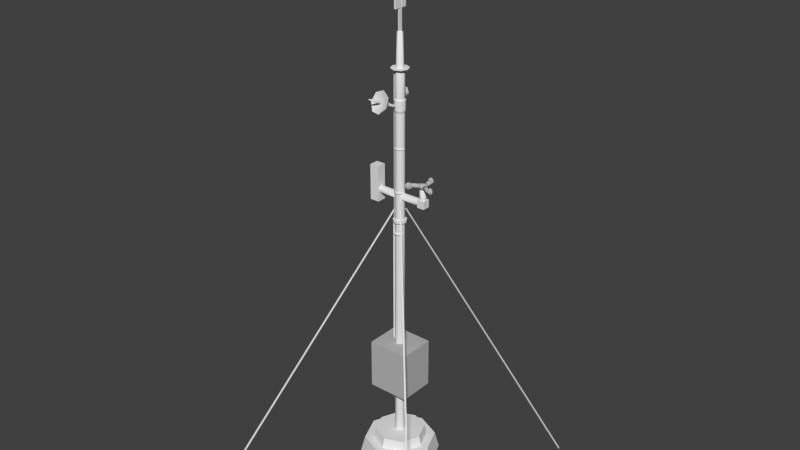 # Source: weather_station.blend  (saved by Blender 2.75.0; exported with 4.5.12 LTS)
import bpy
from mathutils import Matrix  # noqa: F401  (used for matrix-valued properties, if any)

bpy.ops.wm.read_factory_settings(use_empty=True)
scene = bpy.context.scene
scene.name = 'Scene'

# ---- collections
col_collection_1 = bpy.data.collections.new('Collection 1'); scene.collection.children.link(col_collection_1)

# ---- materials (node trees are filled in below, after node groups)
mat_metal_pipe_1 = bpy.data.materials.new('metal_pipe_1')
mat_metal_pipe_1.alpha_threshold = 0.0
mat_metal_pipe_1.use_transparent_shadow = False
mat_metal_pipe_1.diffuse_color = (0.4869, 0.4869, 0.4869, 1.0)
mat_metal_pipe_1.specular_color = (0.3588, 0.3588, 0.3588)
mat_metal_pipe_1.roughness = 0.5
mat_metal_pipe_1.specular_intensity = 0.2133
mat_brickwall = bpy.data.materials.new('brickwall')
mat_brickwall.alpha_threshold = 0.0
mat_brickwall.use_transparent_shadow = False
mat_brickwall.diffuse_color = (0.1523, 0.1523, 0.1523, 1.0)
mat_brickwall.specular_color = (0.3588, 0.3588, 0.3588)
mat_brickwall.roughness = 0.5
mat_brickwall.specular_intensity = 0.2133
mat_metal_plates = bpy.data.materials.new('metal_plates')
mat_metal_plates.alpha_threshold = 0.0
mat_metal_plates.use_transparent_shadow = False
mat_metal_plates.diffuse_color = (0.4869, 0.4869, 0.4869, 1.0)
mat_metal_plates.specular_color = (0.3588, 0.3588, 0.3588)
mat_metal_plates.roughness = 0.5
mat_metal_plates.specular_intensity = 0.2133
mat_concrete = bpy.data.materials.new('concrete')
mat_concrete.alpha_threshold = 0.0
mat_concrete.use_transparent_shadow = False
mat_concrete.diffuse_color = (0.7874, 0.7874, 0.7874, 1.0)
mat_concrete.specular_color = (0.814, 0.814, 0.814)
mat_concrete.roughness = 0.5
mat_concrete.specular_intensity = 0.2133
mat_metal_orange = bpy.data.materials.new('metal_orange')
mat_metal_orange.alpha_threshold = 0.0
mat_metal_orange.use_transparent_shadow = False
mat_metal_orange.diffuse_color = (0.4869, 0.4869, 0.4869, 1.0)
mat_metal_orange.specular_color = (0.3588, 0.3588, 0.3588)
mat_metal_orange.roughness = 0.5
mat_metal_orange.specular_intensity = 0.2133
mat_dirty_metal = bpy.data.materials.new('dirty_metal')
mat_dirty_metal.alpha_threshold = 0.0
mat_dirty_metal.use_transparent_shadow = False
mat_dirty_metal.diffuse_color = (0.4869, 0.4869, 0.4869, 1.0)
mat_dirty_metal.specular_color = (0.3588, 0.3588, 0.3588)
mat_dirty_metal.roughness = 0.5
mat_dirty_metal.specular_intensity = 0.2133
mat_metal2 = bpy.data.materials.new('metal2')
mat_metal2.alpha_threshold = 0.0
mat_metal2.use_transparent_shadow = False
mat_metal2.diffuse_color = (0.4869, 0.4869, 0.4869, 1.0)
mat_metal2.specular_color = (0.3588, 0.3588, 0.3588)
mat_metal2.roughness = 0.5
mat_metal2.specular_intensity = 0.2133
mat_scratchy_metal = bpy.data.materials.new('scratchy_metal')
mat_scratchy_metal.alpha_threshold = 0.0
mat_scratchy_metal.use_transparent_shadow = False
mat_scratchy_metal.diffuse_color = (0.4869, 0.4869, 0.4869, 1.0)
mat_scratchy_metal.specular_color = (0.448, 0.448, 0.448)
mat_scratchy_metal.roughness = 0.5
mat_scratchy_metal.specular_intensity = 0.2133
mat_container_1 = bpy.data.materials.new('container_1')
mat_container_1.alpha_threshold = 0.0
mat_container_1.use_transparent_shadow = False
mat_container_1.roughness = 0.5
mat_brushed_metal_1 = bpy.data.materials.new('brushed_metal_1')
mat_brushed_metal_1.alpha_threshold = 0.0
mat_brushed_metal_1.use_transparent_shadow = False
mat_brushed_metal_1.diffuse_color = (0.4869, 0.4869, 0.4869, 1.0)
mat_brushed_metal_1.specular_color = (0.3588, 0.3588, 0.3588)
mat_brushed_metal_1.roughness = 0.5
mat_brushed_metal_1.specular_intensity = 0.2133
mat_brushed_metal_2 = bpy.data.materials.new('brushed_metal_2')
mat_brushed_metal_2.alpha_threshold = 0.0
mat_brushed_metal_2.use_transparent_shadow = False
mat_brushed_metal_2.diffuse_color = (0.4869, 0.4869, 0.4869, 1.0)
mat_brushed_metal_2.specular_color = (0.5555, 0.814, 0.7215)
mat_brushed_metal_2.roughness = 0.5
mat_brushed_metal_2.specular_intensity = 0.5096
mat_thing_2 = bpy.data.materials.new('thing_2')
mat_thing_2.alpha_threshold = 0.0
mat_thing_2.use_transparent_shadow = False
mat_thing_2.diffuse_color = (0.855, 0.855, 0.855, 1.0)
mat_thing_2.roughness = 0.5
mat_thing_2.specular_intensity = 0.766

# ---- material node trees

# ---- world
world_world = bpy.data.worlds.new('World'); scene.world = world_world
world_world.color = (0.05088, 0.05088, 0.05088)
world_world.use_sun_shadow = False
world_world.sun_shadow_jitter_overblur = 0.0
world_world.cycles.sampling_method = 'MANUAL'
world_world.cycles.sample_map_resolution = 256

# ---- meshes
me_cylinder_003 = bpy.data.meshes.new('Cylinder.003')
me_cylinder_003.from_pydata([(0.8401, -0.7443, -1.472), (0.8401, -0.7443, 1.472), (-0.8401, -0.7443, -1.472), (-0.8401, -0.7443, 1.472), (0.8401, 0.7443, -1.472), (0.8401, 0.7443, 1.472), (-0.8401, 0.7443, -1.472), (-0.8401, 0.7443, 1.472)], [], [(1, 3, 2, 0), (3, 7, 6, 2), (7, 5, 4, 6), (5, 1, 0, 4), (0, 2, 6, 4), (5, 7, 3, 1)])
_uv = me_cylinder_003.uv_layers.new(name='UVMap')
_uv.uv.foreach_set('vector', [0.1992, 0.7408, 0.06515, 0.7408, 0.06515, 0.5058, 0.1992, 0.5058, 0.4649, 0.9979, 0.2871, 0.9979, 0.2871, 0.7557, 0.4649, 0.7557, 0.06515, 0.7408, 0.1992, 0.7408, 0.1992, 0.5058, 0.06515, 0.5058, 0.4649, 0.9979, 0.2871, 0.9979, 0.2871, 0.7557, 0.4649, 0.7557, 0.2333, 0.5317, 0.03248, 0.5317, 0.03248, 0.7097, 0.2333, 0.7097, 0.2199, 0.7, 0.04788, 0.7, 0.04788, 0.5475, 0.2199, 0.5475])
me_cylinder_003.materials.append(mat_metal_pipe_1)
me_cylinder_003.materials.append(mat_brickwall)
me_cylinder_003.materials.append(mat_metal_plates)
me_cylinder_003.materials.append(mat_concrete)
me_cylinder_003.materials.append(mat_metal_orange)
me_cylinder_003.materials.append(mat_dirty_metal)
me_cylinder_003.materials.append(mat_metal2)
me_cylinder_003.materials.append(mat_scratchy_metal)
me_cylinder_003.materials.append(mat_container_1)
me_cylinder_003.materials.append(mat_brushed_metal_1)
me_cylinder_003.materials.append(mat_brushed_metal_2)
me_cylinder_003.materials.append(mat_thing_2)
me_cylinder_003.use_remesh_preserve_volume = False
me_cylinder_003.use_remesh_preserve_attributes = False
me_cylinder_003.use_mirror_vertex_groups = False
me_cylinder_003.update()
me_cylinder_002 = bpy.data.meshes.new('Cylinder.002')
me_cylinder_002.from_pydata([(-0.01239, 0.02826, 0.01238), (-0.01239, 0.09455, 0.01238), (-0.01619, 0.02826, 0.006698), (-0.01619, 0.09455, 0.006698), (-0.01752, 0.02826, -6.482e-06), (-0.01752, 0.09455, -6.482e-06), (-0.01619, 0.02826, -0.006711), (-0.01619, 0.09455, -0.006711), (-0.01239, 0.02826, -0.0124), (-0.01239, 0.09455, -0.0124), (-0.006705, 0.02826, -0.01619), (-0.006705, 0.09455, -0.01619), (3.523e-08, 0.02826, -0.01753), (3.523e-08, 0.09455, -0.01753), (0.006705, 0.02826, -0.01619), (0.006705, 0.09455, -0.01619), (0.01239, 0.02826, -0.0124), (0.01239, 0.09455, -0.0124), (0.01619, 0.02826, -0.006711), (0.01619, 0.09455, -0.006711), (0.01752, 0.02826, -6.482e-06), (0.01752, 0.09455, -6.482e-06), (0.01619, 0.02826, 0.006698), (0.01619, 0.09455, 0.006698), (0.01239, 0.02826, 0.01238), (0.01239, 0.09455, 0.01238), (0.006705, 0.02826, 0.01618), (0.006705, 0.09455, 0.01618), (3.523e-08, 0.02826, 0.01751), (3.523e-08, 0.09455, 0.01751), (-0.006705, 0.09455, 0.01618), (-0.006705, 0.02826, 0.01618), (-0.009888, 0.1398, -6.2e-06), (-0.009888, 0.1377, -0.0105), (-0.009888, 0.1317, -0.0194), (-0.009888, 0.1228, -0.02535), (-0.009888, 0.1123, -0.02743), (-0.009888, 0.1018, -0.02535), (0.01754, 0.1123, -6.2e-06), (-0.009888, 0.09295, -0.0194), (-0.009888, 0.087, -0.0105), (-0.009888, 0.08491, -6.2e-06), (-0.009888, 0.087, 0.01049), (-0.009888, 0.09295, 0.01939), (-0.009888, 0.1018, 0.02533), (-0.009888, 0.1123, 0.02742), (-0.009888, 0.1228, 0.02533), (-0.009888, 0.1317, 0.01939), (-0.009888, 0.1377, 0.01049), (-0.02463, 0.1398, -6.2e-06), (-0.02463, 0.1377, -0.0105), (-0.02463, 0.1317, -0.0194), (-0.02463, 0.1228, -0.02535), (-0.02463, 0.1123, -0.02743), (-0.02463, 0.1018, -0.02535), (-0.02463, 0.09295, -0.0194), (-0.02463, 0.087, -0.0105), (-0.02463, 0.08491, -6.2e-06), (-0.02463, 0.087, 0.01049), (-0.02463, 0.09295, 0.01939), (-0.02463, 0.1018, 0.02533), (-0.02463, 0.1123, 0.02742), (-0.02463, 0.1228, 0.02533), (-0.02463, 0.1317, 0.01939), (-0.02463, 0.1377, 0.01049), (0.01754, 0.1123, -6.2e-06), (0.01754, 0.1123, -6.2e-06), (0.01754, 0.1123, -6.2e-06), (0.01754, 0.1123, -6.2e-06), (0.01754, 0.1123, -6.2e-06), (0.01754, 0.1123, -6.2e-06), (0.01754, 0.1123, -6.2e-06), (0.01754, 0.1123, -6.2e-06), (0.01754, 0.1123, -6.2e-06), (0.01754, 0.1123, -6.2e-06), (0.01754, 0.1123, -6.2e-06), (0.01754, 0.1123, -6.2e-06), (0.01754, 0.1123, -6.2e-06), (0.01754, 0.1123, -6.2e-06), (0.01754, 0.1123, -6.2e-06), (0.01754, 0.1123, -6.2e-06), (-0.01043, 0.1136, -6.217e-06), (-0.01043, 0.1135, -0.0005056), (-0.01043, 0.1133, -0.0009289), (-0.01043, 0.1128, -0.001212), (-0.01043, 0.1123, -0.001311), (-0.01043, 0.1118, -0.001212), (-0.01043, 0.1114, -0.0009289), (-0.01043, 0.1111, -0.0005056), (-0.01043, 0.111, -6.217e-06), (-0.01043, 0.1111, 0.0004931), (-0.01043, 0.1114, 0.0009164), (-0.01043, 0.1118, 0.001199), (-0.01043, 0.1123, 0.001299), (-0.01043, 0.1128, 0.001199), (-0.01043, 0.1133, 0.0009164), (-0.01043, 0.1135, 0.0004931), (0.03066, -0.003493, 0.01238), (0.08797, -0.03681, 0.01238), (0.03257, -0.0002091, 0.006698), (0.08988, -0.03352, 0.006698), (0.03324, 0.0009439, -6.482e-06), (0.09055, -0.03237, -6.482e-06), (0.03257, -0.0002091, -0.006711), (0.08988, -0.03352, -0.006711), (0.03066, -0.003493, -0.0124), (0.08797, -0.03681, -0.0124), (0.0278, -0.008407, -0.01619), (0.08511, -0.04172, -0.01619), (0.02443, -0.0142, -0.01753), (0.08174, -0.04752, -0.01753), (0.02106, -0.02, -0.01619), (0.07837, -0.05331, -0.01619), (0.01821, -0.02491, -0.0124), (0.07552, -0.05823, -0.0124), (0.0163, -0.0282, -0.006711), (0.07361, -0.06151, -0.006711), (0.01563, -0.02935, -6.482e-06), (0.07294, -0.06267, -6.482e-06), (0.0163, -0.0282, 0.006698), (0.07361, -0.06151, 0.006698), (0.01821, -0.02491, 0.01238), (0.07552, -0.05823, 0.01238), (0.02106, -0.02, 0.01618), (0.07837, -0.05331, 0.01618), (0.02443, -0.0142, 0.01751), (0.08174, -0.04752, 0.01751), (0.08511, -0.04172, 0.01618), (0.0278, -0.008407, 0.01618), (0.1258, -0.06169, -6.2e-06), (0.124, -0.06065, -0.0105), (0.1189, -0.05766, -0.0194), (0.1112, -0.05319, -0.02535), (0.1021, -0.04791, -0.02743), (0.09302, -0.04264, -0.02535), (0.08831, -0.07162, -6.2e-06), (0.08533, -0.03816, -0.0194), (0.08019, -0.03518, -0.0105), (0.07838, -0.03413, -6.2e-06), (0.08019, -0.03518, 0.01049), (0.08533, -0.03816, 0.01939), (0.09302, -0.04264, 0.02533), (0.1021, -0.04791, 0.02742), (0.1112, -0.05319, 0.02533), (0.1189, -0.05766, 0.01939), (0.124, -0.06065, 0.01049), (0.1332, -0.04895, -6.2e-06), (0.1314, -0.0479, -0.0105), (0.1263, -0.04491, -0.0194), (0.1186, -0.04044, -0.02535), (0.1095, -0.03516, -0.02743), (0.1004, -0.02989, -0.02535), (0.09274, -0.02541, -0.0194), (0.0876, -0.02243, -0.0105), (0.08579, -0.02138, -6.2e-06), (0.0876, -0.02243, 0.01049), (0.09274, -0.02541, 0.01939), (0.1004, -0.02989, 0.02533), (0.1095, -0.03516, 0.02742), (0.1186, -0.04044, 0.02533), (0.1263, -0.04491, 0.01939), (0.1314, -0.0479, 0.01049), (0.08831, -0.07162, -6.2e-06), (0.08831, -0.07162, -6.2e-06), (0.08831, -0.07162, -6.2e-06), (0.08831, -0.07162, -6.2e-06), (0.08831, -0.07162, -6.2e-06), (0.08831, -0.07162, -6.2e-06), (0.08831, -0.07162, -6.2e-06), (0.08831, -0.07162, -6.2e-06), (0.08831, -0.07162, -6.2e-06), (0.08831, -0.07162, -6.2e-06), (0.08831, -0.07162, -6.2e-06), (0.08831, -0.07162, -6.2e-06), (0.08831, -0.07162, -6.2e-06), (0.08831, -0.07162, -6.2e-06), (0.08831, -0.07162, -6.2e-06), (0.08831, -0.07162, -6.2e-06), (0.1035, -0.0481, -6.217e-06), (0.1034, -0.04805, -0.0005056), (0.1032, -0.04791, -0.0009289), (0.1028, -0.04769, -0.001212), (0.1024, -0.04744, -0.001311), (0.1019, -0.04719, -0.001212), (0.1016, -0.04698, -0.0009289), (0.1013, -0.04684, -0.0005056), (0.1012, -0.04679, -6.217e-06), (0.1013, -0.04684, 0.0004931), (0.1016, -0.04698, 0.0009164), (0.1019, -0.04719, 0.001199), (0.1024, -0.04744, 0.001299), (0.1028, -0.04769, 0.001199), (0.1032, -0.04791, 0.0009164), (0.1034, -0.04805, 0.0004931), (-0.01843, -0.02475, 0.01238), (-0.07603, -0.05755, 0.01238), (-0.01655, -0.02805, 0.006698), (-0.07415, -0.06085, 0.006698), (-0.01589, -0.02921, -6.482e-06), (-0.07349, -0.06201, -6.482e-06), (-0.01655, -0.02805, -0.006711), (-0.07415, -0.06085, -0.006711), (-0.01843, -0.02475, -0.0124), (-0.07603, -0.05755, -0.0124), (-0.02124, -0.01981, -0.01619), (-0.07885, -0.05261, -0.01619), (-0.02456, -0.01398, -0.01753), (-0.08216, -0.04679, -0.01753), (-0.02788, -0.008158, -0.01619), (-0.08548, -0.04096, -0.01619), (-0.03069, -0.003219, -0.0124), (-0.08829, -0.03602, -0.0124), (-0.03257, 8.134e-05, -0.006711), (-0.09017, -0.03272, -0.006711), (-0.03323, 0.00124, -6.482e-06), (-0.09083, -0.03156, -6.482e-06), (-0.03257, 8.133e-05, 0.006698), (-0.09017, -0.03272, 0.006698), (-0.03069, -0.003219, 0.01238), (-0.08829, -0.03602, 0.01238), (-0.02788, -0.008158, 0.01618), (-0.08548, -0.04096, 0.01618), (-0.02456, -0.01398, 0.01751), (-0.08216, -0.04679, 0.01751), (-0.07885, -0.05261, 0.01618), (-0.02124, -0.01981, 0.01618), (-0.1166, -0.07776, -6.2e-06), (-0.1147, -0.07672, -0.0105), (-0.1096, -0.07378, -0.0194), (-0.1019, -0.06938, -0.02535), (-0.09273, -0.06418, -0.02743), (-0.08361, -0.05899, -0.02535), (-0.1063, -0.04035, -6.2e-06), (-0.07588, -0.05459, -0.0194), (-0.07071, -0.05164, -0.0105), (-0.0689, -0.05061, -6.2e-06), (-0.07071, -0.05164, 0.01049), (-0.07588, -0.05459, 0.01939), (-0.08361, -0.05899, 0.02533), (-0.09273, -0.06418, 0.02742), (-0.1019, -0.06938, 0.02533), (-0.1096, -0.07378, 0.01939), (-0.1147, -0.07672, 0.01049), (-0.1093, -0.09057, -6.2e-06), (-0.1075, -0.08954, -0.0105), (-0.1023, -0.0866, -0.0194), (-0.09455, -0.08219, -0.02535), (-0.08543, -0.077, -0.02743), (-0.07631, -0.0718, -0.02535), (-0.06858, -0.0674, -0.0194), (-0.06341, -0.06446, -0.0105), (-0.0616, -0.06343, -6.2e-06), (-0.06341, -0.06446, 0.01049), (-0.06858, -0.0674, 0.01939), (-0.07631, -0.0718, 0.02533), (-0.08543, -0.077, 0.02742), (-0.09455, -0.08219, 0.02533), (-0.1023, -0.0866, 0.01939), (-0.1075, -0.08954, 0.01049), (-0.1063, -0.04035, -6.2e-06), (-0.1063, -0.04035, -6.2e-06), (-0.1063, -0.04035, -6.2e-06), (-0.1063, -0.04035, -6.2e-06), (-0.1063, -0.04035, -6.2e-06), (-0.1063, -0.04035, -6.2e-06), (-0.1063, -0.04035, -6.2e-06), (-0.1063, -0.04035, -6.2e-06), (-0.1063, -0.04035, -6.2e-06), (-0.1063, -0.04035, -6.2e-06), (-0.1063, -0.04035, -6.2e-06), (-0.1063, -0.04035, -6.2e-06), (-0.1063, -0.04035, -6.2e-06), (-0.1063, -0.04035, -6.2e-06), (-0.1063, -0.04035, -6.2e-06), (-0.1063, -0.04035, -6.2e-06), (-0.09359, -0.0653, -6.217e-06), (-0.09351, -0.06525, -0.0005056), (-0.09326, -0.06511, -0.0009289), (-0.09289, -0.0649, -0.001212), (-0.09246, -0.06466, -0.001311), (-0.09203, -0.06441, -0.001212), (-0.09166, -0.0642, -0.0009289), (-0.09141, -0.06406, -0.0005056), (-0.09133, -0.06401, -6.217e-06), (-0.09141, -0.06406, 0.0004931), (-0.09166, -0.0642, 0.0009164), (-0.09203, -0.06441, 0.001199), (-0.09246, -0.06466, 0.001299), (-0.09289, -0.0649, 0.001199), (-0.09326, -0.06511, 0.0009164), (-0.09351, -0.06525, 0.0004931), (0.0, 0.03491, -0.0184), (0.0, 0.03491, 0.0184), (0.01336, 0.03225, -0.0184), (0.01336, 0.03225, 0.0184), (0.02469, 0.02469, -0.0184), (0.02469, 0.02469, 0.0184), (0.03225, 0.01336, -0.0184), (0.03225, 0.01336, 0.0184), (0.03491, 2.292e-08, -0.0184), (0.03491, 2.292e-08, 0.0184), (0.03225, -0.01336, -0.0184), (0.03225, -0.01336, 0.0184), (0.02469, -0.02469, -0.0184), (0.02469, -0.02469, 0.0184), (0.01336, -0.03225, -0.0184), (0.01336, -0.03225, 0.0184), (0.0, -0.03491, -0.0184), (0.0, -0.03491, 0.0184), (-0.01336, -0.03225, -0.0184), (-0.01336, -0.03225, 0.0184), (-0.02469, -0.02469, -0.0184), (-0.02469, -0.02469, 0.0184), (-0.03225, -0.01336, -0.0184), (-0.03225, -0.01336, 0.0184), (-0.03491, 2.487e-08, -0.0184), (-0.03491, 2.487e-08, 0.0184), (-0.03225, 0.01336, -0.0184), (-0.03225, 0.01336, 0.0184), (-0.02469, 0.02469, -0.0184), (-0.02469, 0.02469, 0.0184), (-0.01336, 0.03225, -0.0184), (-0.01336, 0.03225, 0.0184)], [], [(19, 18, 16, 17), (21, 20, 18, 19), (23, 22, 20, 21), (25, 24, 22, 23), (27, 26, 24, 25), (29, 28, 26, 27), (17, 16, 14, 15), (15, 14, 12, 13), (13, 12, 10, 11), (11, 10, 8, 9), (9, 8, 6, 7), (7, 6, 4, 5), (5, 4, 2, 3), (3, 2, 0, 1), (30, 31, 28, 29), (5, 3, 78, 77), (1, 0, 31, 30), (16, 18, 20, 22, 24, 26, 28, 31, 0, 2, 4, 6, 8, 10, 12, 14), (47, 38, 48), (32, 38, 33), (46, 38, 47), (45, 38, 46), (44, 38, 45), (43, 38, 44), (42, 38, 43), (41, 38, 42), (40, 38, 41), (39, 38, 40), (37, 38, 39), (36, 38, 37), (35, 38, 36), (34, 38, 35), (48, 38, 32), (33, 38, 34), (39, 40, 56, 55), (58, 59, 91, 90), (35, 36, 53, 52), (43, 44, 60, 59), (32, 33, 50, 49), (47, 48, 64, 63), (40, 41, 57, 56), (48, 32, 49, 64), (36, 37, 54, 53), (44, 45, 61, 60), (33, 34, 51, 50), (41, 42, 58, 57), (45, 46, 62, 61), (37, 39, 55, 54), (34, 35, 52, 51), (42, 43, 59, 58), (46, 47, 63, 62), (69, 68, 67, 65, 66, 75, 76, 77, 78, 79, 80, 74, 73, 72, 71, 70), (17, 15, 67, 68), (27, 25, 72, 73), (9, 7, 76, 75), (30, 29, 74, 80), (13, 11, 66, 65), (23, 21, 70, 71), (3, 1, 79, 78), (19, 17, 68, 69), (7, 5, 77, 76), (29, 27, 73, 74), (15, 13, 65, 67), (25, 23, 71, 72), (11, 9, 75, 66), (1, 30, 80, 79), (21, 19, 69, 70), (81, 82, 83, 84, 85, 86, 87, 88, 89, 90, 91, 92, 93, 94, 95, 96), (51, 52, 84, 83), (59, 60, 92, 91), (52, 53, 85, 84), (60, 61, 93, 92), (53, 54, 86, 85), (61, 62, 94, 93), (54, 55, 87, 86), (62, 63, 95, 94), (55, 56, 88, 87), (63, 64, 96, 95), (56, 57, 89, 88), (49, 50, 82, 81), (64, 49, 81, 96), (57, 58, 90, 89), (50, 51, 83, 82), (116, 115, 113, 114), (118, 117, 115, 116), (120, 119, 117, 118), (122, 121, 119, 120), (124, 123, 121, 122), (126, 125, 123, 124), (114, 113, 111, 112), (112, 111, 109, 110), (110, 109, 107, 108), (108, 107, 105, 106), (106, 105, 103, 104), (104, 103, 101, 102), (102, 101, 99, 100), (100, 99, 97, 98), (127, 128, 125, 126), (102, 100, 175, 174), (98, 97, 128, 127), (113, 115, 117, 119, 121, 123, 125, 128, 97, 99, 101, 103, 105, 107, 109, 111), (144, 135, 145), (129, 135, 130), (143, 135, 144), (142, 135, 143), (141, 135, 142), (140, 135, 141), (139, 135, 140), (138, 135, 139), (137, 135, 138), (136, 135, 137), (134, 135, 136), (133, 135, 134), (132, 135, 133), (131, 135, 132), (145, 135, 129), (130, 135, 131), (136, 137, 153, 152), (155, 156, 188, 187), (132, 133, 150, 149), (140, 141, 157, 156), (129, 130, 147, 146), (144, 145, 161, 160), (137, 138, 154, 153), (145, 129, 146, 161), (133, 134, 151, 150), (141, 142, 158, 157), (130, 131, 148, 147), (138, 139, 155, 154), (142, 143, 159, 158), (134, 136, 152, 151), (131, 132, 149, 148), (139, 140, 156, 155), (143, 144, 160, 159), (166, 165, 164, 162, 163, 172, 173, 174, 175, 176, 177, 171, 170, 169, 168, 167), (114, 112, 164, 165), (124, 122, 169, 170), (106, 104, 173, 172), (127, 126, 171, 177), (110, 108, 163, 162), (120, 118, 167, 168), (100, 98, 176, 175), (116, 114, 165, 166), (104, 102, 174, 173), (126, 124, 170, 171), (112, 110, 162, 164), (122, 120, 168, 169), (108, 106, 172, 163), (98, 127, 177, 176), (118, 116, 166, 167), (178, 179, 180, 181, 182, 183, 184, 185, 186, 187, 188, 189, 190, 191, 192, 193), (148, 149, 181, 180), (156, 157, 189, 188), (149, 150, 182, 181), (157, 158, 190, 189), (150, 151, 183, 182), (158, 159, 191, 190), (151, 152, 184, 183), (159, 160, 192, 191), (152, 153, 185, 184), (160, 161, 193, 192), (153, 154, 186, 185), (146, 147, 179, 178), (161, 146, 178, 193), (154, 155, 187, 186), (147, 148, 180, 179), (213, 212, 210, 211), (215, 214, 212, 213), (217, 216, 214, 215), (219, 218, 216, 217), (221, 220, 218, 219), (223, 222, 220, 221), (211, 210, 208, 209), (209, 208, 206, 207), (207, 206, 204, 205), (205, 204, 202, 203), (203, 202, 200, 201), (201, 200, 198, 199), (199, 198, 196, 197), (197, 196, 194, 195), (224, 225, 222, 223), (199, 197, 272, 271), (195, 194, 225, 224), (210, 212, 214, 216, 218, 220, 222, 225, 194, 196, 198, 200, 202, 204, 206, 208), (241, 232, 242), (226, 232, 227), (240, 232, 241), (239, 232, 240), (238, 232, 239), (237, 232, 238), (236, 232, 237), (235, 232, 236), (234, 232, 235), (233, 232, 234), (231, 232, 233), (230, 232, 231), (229, 232, 230), (228, 232, 229), (242, 232, 226), (227, 232, 228), (233, 234, 250, 249), (252, 253, 285, 284), (229, 230, 247, 246), (237, 238, 254, 253), (226, 227, 244, 243), (241, 242, 258, 257), (234, 235, 251, 250), (242, 226, 243, 258), (230, 231, 248, 247), (238, 239, 255, 254), (227, 228, 245, 244), (235, 236, 252, 251), (239, 240, 256, 255), (231, 233, 249, 248), (228, 229, 246, 245), (236, 237, 253, 252), (240, 241, 257, 256), (263, 262, 261, 259, 260, 269, 270, 271, 272, 273, 274, 268, 267, 266, 265, 264), (211, 209, 261, 262), (221, 219, 266, 267), (203, 201, 270, 269), (224, 223, 268, 274), (207, 205, 260, 259), (217, 215, 264, 265), (197, 195, 273, 272), (213, 211, 262, 263), (201, 199, 271, 270), (223, 221, 267, 268), (209, 207, 259, 261), (219, 217, 265, 266), (205, 203, 269, 260), (195, 224, 274, 273), (215, 213, 263, 264), (275, 276, 277, 278, 279, 280, 281, 282, 283, 284, 285, 286, 287, 288, 289, 290), (245, 246, 278, 277), (253, 254, 286, 285), (246, 247, 279, 278), (254, 255, 287, 286), (247, 248, 280, 279), (255, 256, 288, 287), (248, 249, 281, 280), (256, 257, 289, 288), (249, 250, 282, 281), (257, 258, 290, 289), (250, 251, 283, 282), (243, 244, 276, 275), (258, 243, 275, 290), (251, 252, 284, 283), (244, 245, 277, 276), (311, 312, 314, 313), (309, 310, 312, 311), (299, 300, 302, 301), (307, 308, 310, 309), (297, 298, 300, 299), (305, 306, 308, 307), (295, 296, 298, 297), (303, 304, 306, 305), (293, 294, 296, 295), (301, 302, 304, 303), (291, 292, 294, 293), (313, 314, 316, 315), (315, 316, 318, 317), (317, 318, 320, 319), (321, 322, 292, 291), (291, 293, 295, 297, 299, 301, 303, 305, 307, 309, 311, 313, 315, 317, 319, 321), (319, 320, 322, 321), (294, 292, 322, 320, 318, 316, 314, 312, 310, 308, 306, 304, 302, 300, 298, 296)])
me_cylinder_002.polygons.foreach_set('use_smooth', [True] * 267)
_uv = me_cylinder_002.uv_layers.new(name='UVMap')
_uv.uv.foreach_set('vector', [0.37, 0.2678, 0.37, 0.316, 0.3658, 0.316, 0.3658, 0.2678, 0.3748, 0.2678, 0.3748, 0.316, 0.37, 0.316, 0.37, 0.2678, 0.3797, 0.2678, 0.3797, 0.316, 0.3748, 0.316, 0.3748, 0.2678, 0.3838, 0.2678, 0.3838, 0.316, 0.3797, 0.316, 0.3797, 0.2678, 0.3682, 0.2694, 0.3688, 0.3091, 0.3654, 0.3092, 0.3648, 0.2694, 0.3722, 0.2693, 0.3729, 0.3091, 0.3688, 0.3091, 0.3682, 0.2694, 0.3648, 0.2694, 0.3654, 0.3092, 0.3688, 0.3091, 0.3682, 0.2694, 0.3682, 0.2694, 0.3688, 0.3091, 0.3729, 0.3091, 0.3722, 0.2693, 0.3722, 0.2693, 0.3729, 0.3091, 0.3769, 0.309, 0.3762, 0.2692, 0.3762, 0.2692, 0.3769, 0.309, 0.3803, 0.3089, 0.3796, 0.2692, 0.3658, 0.2678, 0.3658, 0.316, 0.37, 0.316, 0.37, 0.2678, 0.37, 0.2678, 0.37, 0.316, 0.3748, 0.316, 0.3748, 0.2678, 0.3748, 0.2678, 0.3748, 0.316, 0.3797, 0.316, 0.3797, 0.2678, 0.3797, 0.2678, 0.3797, 0.316, 0.3838, 0.316, 0.3838, 0.2678, 0.3762, 0.2692, 0.3769, 0.309, 0.3729, 0.3091, 0.3722, 0.2693, 0.1397, 0.2331, 0.1754, 0.226, 0.1397, 0.04621, 0.1397, 0.04621, 0.3796, 0.2692, 0.3803, 0.3089, 0.3769, 0.309, 0.3762, 0.2692, 0.3652, 0.2647, 0.3693, 0.262, 0.3742, 0.261, 0.3791, 0.262, 0.3832, 0.2647, 0.386, 0.2689, 0.3869, 0.2737, 0.386, 0.2786, 0.3832, 0.2828, 0.3791, 0.2855, 0.3742, 0.2865, 0.3693, 0.2855, 0.3652, 0.2828, 0.3624, 0.2786, 0.3615, 0.2737, 0.3624, 0.2689, 0.1474, 0.1925, 0.1352, 0.1256, 0.1721, 0.1828, 0.1912, 0.1643, 0.1352, 0.1256, 0.2017, 0.1399, 0.1209, 0.1921, 0.1352, 0.1256, 0.1474, 0.1925, 0.09652, 0.1816, 0.1352, 0.1256, 0.1209, 0.1921, 0.07805, 0.1625, 0.1352, 0.1256, 0.09652, 0.1816, 0.06828, 0.1378, 0.1352, 0.1256, 0.07805, 0.1625, 0.0687, 0.1113, 0.1352, 0.1256, 0.06828, 0.1378, 0.07925, 0.0869, 0.1352, 0.1256, 0.0687, 0.1113, 0.09832, 0.06843, 0.1352, 0.1256, 0.07925, 0.0869, 0.123, 0.05866, 0.1352, 0.1256, 0.09832, 0.06843, 0.1495, 0.05909, 0.1352, 0.1256, 0.123, 0.05866, 0.1739, 0.06963, 0.1352, 0.1256, 0.1495, 0.05909, 0.1924, 0.0887, 0.1352, 0.1256, 0.1739, 0.06963, 0.2021, 0.1134, 0.1352, 0.1256, 0.1924, 0.0887, 0.1721, 0.1828, 0.1352, 0.1256, 0.1912, 0.1643, 0.2017, 0.1399, 0.1352, 0.1256, 0.2021, 0.1134, 0.123, 0.05866, 0.09832, 0.06843, 0.0691, 0.02665, 0.112, 0.008881, 0.3601, 0.1009, 0.3704, 0.09672, 0.3755, 0.1231, 0.375, 0.1233, 0.1924, 0.0887, 0.1739, 0.06963, 0.2013, 0.02665, 0.2342, 0.05948, 0.06828, 0.1378, 0.07805, 0.1625, 0.03626, 0.1917, 0.01849, 0.1488, 0.1912, 0.1643, 0.2017, 0.1399, 0.2519, 0.1488, 0.2342, 0.1917, 0.1474, 0.1925, 0.1721, 0.1828, 0.2013, 0.2245, 0.1584, 0.2423, 0.09832, 0.06843, 0.07925, 0.0869, 0.03626, 0.05948, 0.0691, 0.02665, 0.1721, 0.1828, 0.1912, 0.1643, 0.2342, 0.1917, 0.2013, 0.2245, 0.1739, 0.06963, 0.1495, 0.05909, 0.1584, 0.008881, 0.2013, 0.02665, 0.07805, 0.1625, 0.09652, 0.1816, 0.0691, 0.2245, 0.03626, 0.1917, 0.2017, 0.1399, 0.2021, 0.1134, 0.2519, 0.1024, 0.2519, 0.1488, 0.07925, 0.0869, 0.0687, 0.1113, 0.01849, 0.1024, 0.03626, 0.05948, 0.09652, 0.1816, 0.1209, 0.1921, 0.112, 0.2423, 0.0691, 0.2245, 0.1495, 0.05909, 0.123, 0.05866, 0.112, 0.008881, 0.1584, 0.008881, 0.2021, 0.1134, 0.1924, 0.0887, 0.2342, 0.05948, 0.2519, 0.1024, 0.0687, 0.1113, 0.06828, 0.1378, 0.01849, 0.1488, 0.01849, 0.1024, 0.1209, 0.1921, 0.1474, 0.1925, 0.1584, 0.2423, 0.112, 0.2423, 0.3615, 0.2588, 0.3615, 0.2588, 0.3615, 0.2588, 0.3615, 0.2588, 0.3615, 0.2588, 0.3615, 0.2588, 0.3615, 0.2588, 0.3615, 0.2588, 0.3615, 0.2588, 0.3615, 0.2588, 0.3615, 0.2588, 0.3615, 0.2588, 0.3615, 0.2588, 0.3615, 0.2588, 0.3615, 0.2588, 0.3615, 0.2588, 0.07053, 0.1081, 0.09553, 0.1077, 0.04659, 0.03028, 0.04659, 0.03028, 0.09553, 0.1077, 0.07053, 0.1081, 0.04659, 0.03028, 0.04659, 0.03028, 0.07368, 0.2057, 0.104, 0.226, 0.1397, 0.04621, 0.1397, 0.04621, 0.226, 0.1754, 0.2331, 0.1397, 0.1397, 0.04621, 0.1397, 0.04621, 0.04632, 0.1397, 0.05343, 0.1754, 0.1397, 0.04621, 0.1397, 0.04621, 0.1637, 0.148, 0.128, 0.148, 0.128, 0.05321, 0.128, 0.05321, 0.1754, 0.226, 0.2057, 0.2057, 0.1397, 0.04621, 0.1397, 0.04621, 0.09223, 0.148, 0.06194, 0.148, 0.128, 0.05321, 0.128, 0.05321, 0.104, 0.226, 0.1397, 0.2331, 0.1397, 0.04621, 0.1397, 0.04621, 0.125, 0.1072, 0.09553, 0.1077, 0.04659, 0.03028, 0.04659, 0.03028, 0.09553, 0.1077, 0.125, 0.1072, 0.04659, 0.03028, 0.04659, 0.03028, 0.194, 0.148, 0.1637, 0.148, 0.128, 0.05321, 0.128, 0.05321, 0.05343, 0.1754, 0.07368, 0.2057, 0.1397, 0.04621, 0.1397, 0.04621, 0.2057, 0.2057, 0.226, 0.1754, 0.1397, 0.04621, 0.1397, 0.04621, 0.128, 0.148, 0.09223, 0.148, 0.128, 0.05321, 0.128, 0.05321, 0.3767, 0.125, 0.3763, 0.1254, 0.3759, 0.1255, 0.3754, 0.1255, 0.375, 0.1254, 0.3746, 0.125, 0.3745, 0.1246, 0.3745, 0.1241, 0.3747, 0.1236, 0.375, 0.1233, 0.3755, 0.1231, 0.3759, 0.1232, 0.3764, 0.1233, 0.3767, 0.1237, 0.3769, 0.1241, 0.3769, 0.1246, 0.3811, 0.152, 0.3701, 0.152, 0.3754, 0.1255, 0.3759, 0.1255, 0.3704, 0.09672, 0.3813, 0.09678, 0.3759, 0.1232, 0.3755, 0.1231, 0.3701, 0.152, 0.36, 0.1478, 0.375, 0.1254, 0.3754, 0.1255, 0.3813, 0.09678, 0.3915, 0.101, 0.3764, 0.1233, 0.3759, 0.1232, 0.36, 0.1478, 0.3522, 0.14, 0.3746, 0.125, 0.375, 0.1254, 0.3915, 0.101, 0.3992, 0.1088, 0.3767, 0.1237, 0.3764, 0.1233, 0.3522, 0.14, 0.348, 0.1298, 0.3745, 0.1246, 0.3746, 0.125, 0.3992, 0.1088, 0.4033, 0.1189, 0.3769, 0.1241, 0.3767, 0.1237, 0.348, 0.1298, 0.348, 0.1188, 0.3745, 0.1241, 0.3745, 0.1246, 0.4033, 0.1189, 0.4033, 0.1299, 0.3769, 0.1246, 0.3769, 0.1241, 0.348, 0.1188, 0.3523, 0.1086, 0.3747, 0.1236, 0.3745, 0.1241, 0.3991, 0.14, 0.3913, 0.1478, 0.3763, 0.1254, 0.3767, 0.125, 0.4033, 0.1299, 0.3991, 0.14, 0.3767, 0.125, 0.3769, 0.1246, 0.3523, 0.1086, 0.3601, 0.1009, 0.375, 0.1233, 0.3747, 0.1236, 0.3913, 0.1478, 0.3811, 0.152, 0.3759, 0.1255, 0.3763, 0.1254, 0.3696, 0.2731, 0.3696, 0.3147, 0.3655, 0.3133, 0.3655, 0.2717, 0.3745, 0.2736, 0.3745, 0.3152, 0.3696, 0.3147, 0.3696, 0.2731, 0.3794, 0.2731, 0.3794, 0.3147, 0.3745, 0.3152, 0.3745, 0.2736, 0.3835, 0.2717, 0.3835, 0.3133, 0.3794, 0.3147, 0.3794, 0.2731, 0.3686, 0.2696, 0.3694, 0.3094, 0.3659, 0.3094, 0.3652, 0.2697, 0.3726, 0.2695, 0.3734, 0.3093, 0.3694, 0.3094, 0.3686, 0.2696, 0.3652, 0.2697, 0.3659, 0.3094, 0.3694, 0.3094, 0.3686, 0.2696, 0.3686, 0.2696, 0.3694, 0.3094, 0.3734, 0.3093, 0.3726, 0.2695, 0.3726, 0.2695, 0.3734, 0.3093, 0.3774, 0.3092, 0.3766, 0.2695, 0.3766, 0.2695, 0.3774, 0.3092, 0.3808, 0.3092, 0.38, 0.2694, 0.3655, 0.2626, 0.3655, 0.3043, 0.3696, 0.3029, 0.3696, 0.2612, 0.3696, 0.2612, 0.3696, 0.3029, 0.3745, 0.3024, 0.3745, 0.2608, 0.3745, 0.2608, 0.3745, 0.3024, 0.3794, 0.3029, 0.3794, 0.2612, 0.3794, 0.2612, 0.3794, 0.3029, 0.3835, 0.3043, 0.3835, 0.2626, 0.3766, 0.2695, 0.3774, 0.3092, 0.3734, 0.3093, 0.3726, 0.2695, 0.1355, 0.2414, 0.09979, 0.2352, 0.1355, 0.03217, 0.1355, 0.03217, 0.38, 0.2694, 0.3808, 0.3092, 0.3774, 0.3092, 0.3766, 0.2695, 0.365, 0.2815, 0.3692, 0.2839, 0.374, 0.2847, 0.3789, 0.2839, 0.383, 0.2815, 0.3858, 0.2779, 0.3868, 0.2737, 0.3858, 0.2695, 0.383, 0.2659, 0.3789, 0.2635, 0.374, 0.2627, 0.3692, 0.2635, 0.365, 0.2659, 0.3623, 0.2695, 0.3613, 0.2737, 0.3623, 0.2779, 0.1721, 0.1828, 0.1352, 0.1256, 0.1912, 0.1643, 0.2017, 0.1399, 0.1352, 0.1256, 0.2021, 0.1134, 0.1474, 0.1925, 0.1352, 0.1256, 0.1721, 0.1828, 0.1209, 0.1921, 0.1352, 0.1256, 0.1474, 0.1925, 0.09652, 0.1816, 0.1352, 0.1256, 0.1209, 0.1921, 0.07805, 0.1625, 0.1352, 0.1256, 0.09652, 0.1816, 0.06828, 0.1378, 0.1352, 0.1256, 0.07805, 0.1625, 0.0687, 0.1113, 0.1352, 0.1256, 0.06828, 0.1378, 0.07925, 0.0869, 0.1352, 0.1256, 0.0687, 0.1113, 0.09832, 0.06843, 0.1352, 0.1256, 0.07925, 0.0869, 0.123, 0.05866, 0.1352, 0.1256, 0.09832, 0.06843, 0.1495, 0.05909, 0.1352, 0.1256, 0.123, 0.05866, 0.1739, 0.06963, 0.1352, 0.1256, 0.1495, 0.05909, 0.1924, 0.0887, 0.1352, 0.1256, 0.1739, 0.06963, 0.1912, 0.1643, 0.1352, 0.1256, 0.2017, 0.1399, 0.2021, 0.1134, 0.1352, 0.1256, 0.1924, 0.0887, 0.09832, 0.06843, 0.07925, 0.0869, 0.03626, 0.05948, 0.0691, 0.02665, 0.3912, 0.1479, 0.3809, 0.152, 0.3758, 0.1256, 0.3763, 0.1254, 0.1739, 0.06963, 0.1495, 0.05909, 0.1584, 0.008881, 0.2013, 0.02665, 0.07805, 0.1625, 0.09652, 0.1816, 0.0691, 0.2245, 0.03626, 0.1917, 0.2017, 0.1399, 0.2021, 0.1134, 0.2519, 0.1024, 0.2519, 0.1488, 0.1721, 0.1828, 0.1912, 0.1643, 0.2342, 0.1917, 0.2013, 0.2245, 0.07925, 0.0869, 0.0687, 0.1113, 0.01849, 0.1024, 0.03626, 0.05948, 0.1912, 0.1643, 0.2017, 0.1399, 0.2519, 0.1488, 0.2342, 0.1917, 0.1495, 0.05909, 0.123, 0.05866, 0.112, 0.008881, 0.1584, 0.008881, 0.09652, 0.1816, 0.1209, 0.1921, 0.112, 0.2423, 0.0691, 0.2245, 0.2021, 0.1134, 0.1924, 0.0887, 0.2342, 0.05948, 0.2519, 0.1024, 0.0687, 0.1113, 0.06828, 0.1378, 0.01849, 0.1488, 0.01849, 0.1024, 0.1209, 0.1921, 0.1474, 0.1925, 0.1584, 0.2423, 0.112, 0.2423, 0.123, 0.05866, 0.09832, 0.06843, 0.0691, 0.02665, 0.112, 0.008881, 0.1924, 0.0887, 0.1739, 0.06963, 0.2013, 0.02665, 0.2342, 0.05948, 0.06828, 0.1378, 0.07805, 0.1625, 0.03626, 0.1917, 0.01849, 0.1488, 0.1474, 0.1925, 0.1721, 0.1828, 0.2013, 0.2245, 0.1584, 0.2423, 0.3619, 0.2591, 0.3619, 0.2591, 0.3619, 0.2591, 0.3619, 0.2591, 0.3619, 0.2591, 0.3619, 0.2591, 0.3619, 0.2591, 0.3619, 0.2591, 0.3619, 0.2591, 0.3619, 0.2591, 0.3619, 0.2591, 0.3619, 0.2591, 0.3619, 0.2591, 0.3619, 0.2591, 0.3619, 0.2591, 0.3619, 0.2591, 0.07348, 0.11, 0.09847, 0.1095, 0.04931, 0.03221, 0.04931, 0.03221, 0.09847, 0.1095, 0.07348, 0.11, 0.04931, 0.03221, 0.04931, 0.03221, 0.2015, 0.2177, 0.1713, 0.2352, 0.1355, 0.03217, 0.1355, 0.03217, 0.04925, 0.1915, 0.04215, 0.1606, 0.1355, 0.03217, 0.1355, 0.03217, 0.2289, 0.1606, 0.2218, 0.1915, 0.1355, 0.03217, 0.1355, 0.03217, 0.1778, 0.1348, 0.142, 0.1383, 0.142, 0.05641, 0.142, 0.05641, 0.09979, 0.2352, 0.0695, 0.2177, 0.1355, 0.03217, 0.1355, 0.03217, 0.1063, 0.1348, 0.07602, 0.1246, 0.142, 0.05641, 0.142, 0.05641, 0.1713, 0.2352, 0.1355, 0.2414, 0.1355, 0.03217, 0.1355, 0.03217, 0.128, 0.1089, 0.09847, 0.1095, 0.04931, 0.03221, 0.04931, 0.03221, 0.09847, 0.1095, 0.128, 0.1089, 0.04931, 0.03221, 0.04931, 0.03221, 0.2081, 0.1246, 0.1778, 0.1348, 0.142, 0.05641, 0.142, 0.05641, 0.2218, 0.1915, 0.2015, 0.2177, 0.1355, 0.03217, 0.1355, 0.03217, 0.0695, 0.2177, 0.04925, 0.1915, 0.1355, 0.03217, 0.1355, 0.03217, 0.142, 0.1383, 0.1063, 0.1348, 0.142, 0.05641, 0.142, 0.05641, 0.3746, 0.1237, 0.375, 0.1234, 0.3754, 0.1232, 0.3759, 0.1232, 0.3763, 0.1234, 0.3766, 0.1237, 0.3768, 0.1242, 0.3768, 0.1247, 0.3766, 0.1251, 0.3763, 0.1254, 0.3758, 0.1256, 0.3754, 0.1256, 0.3749, 0.1254, 0.3746, 0.125, 0.3744, 0.1246, 0.3744, 0.1241, 0.3702, 0.0967, 0.3812, 0.0967, 0.3759, 0.1232, 0.3754, 0.1232, 0.3809, 0.152, 0.37, 0.152, 0.3754, 0.1256, 0.3758, 0.1256, 0.3812, 0.0967, 0.3913, 0.1009, 0.3763, 0.1234, 0.3759, 0.1232, 0.37, 0.152, 0.3598, 0.1477, 0.3749, 0.1254, 0.3754, 0.1256, 0.3913, 0.1009, 0.3991, 0.1087, 0.3766, 0.1237, 0.3763, 0.1234, 0.3598, 0.1477, 0.3521, 0.1399, 0.3746, 0.125, 0.3749, 0.1254, 0.3991, 0.1087, 0.4033, 0.1189, 0.3768, 0.1242, 0.3766, 0.1237, 0.3521, 0.1399, 0.348, 0.1299, 0.3744, 0.1246, 0.3746, 0.125, 0.4033, 0.1189, 0.4033, 0.1299, 0.3768, 0.1247, 0.3768, 0.1242, 0.348, 0.1299, 0.348, 0.1189, 0.3744, 0.1241, 0.3744, 0.1246, 0.4033, 0.1299, 0.399, 0.1401, 0.3766, 0.1251, 0.3768, 0.1247, 0.3522, 0.1087, 0.36, 0.1009, 0.375, 0.1234, 0.3746, 0.1237, 0.348, 0.1189, 0.3522, 0.1087, 0.3746, 0.1237, 0.3744, 0.1241, 0.399, 0.1401, 0.3912, 0.1479, 0.3763, 0.1254, 0.3766, 0.1251, 0.36, 0.1009, 0.3702, 0.0967, 0.3754, 0.1232, 0.375, 0.1234, 0.37, 0.3143, 0.37, 0.2724, 0.3658, 0.2711, 0.3658, 0.3129, 0.3748, 0.3148, 0.3748, 0.2729, 0.37, 0.2724, 0.37, 0.3143, 0.3797, 0.3143, 0.3797, 0.2724, 0.3748, 0.2729, 0.3748, 0.3148, 0.3838, 0.3129, 0.3838, 0.2711, 0.3797, 0.2724, 0.3797, 0.3143, 0.3673, 0.2699, 0.3682, 0.3097, 0.3648, 0.3098, 0.3639, 0.27, 0.3713, 0.2698, 0.3722, 0.3096, 0.3682, 0.3097, 0.3673, 0.2699, 0.3639, 0.27, 0.3648, 0.3098, 0.3682, 0.3097, 0.3673, 0.2699, 0.3673, 0.2699, 0.3682, 0.3097, 0.3722, 0.3096, 0.3713, 0.2698, 0.3713, 0.2698, 0.3722, 0.3096, 0.3762, 0.3095, 0.3753, 0.2697, 0.3753, 0.2697, 0.3762, 0.3095, 0.3796, 0.3094, 0.3788, 0.2697, 0.3658, 0.304, 0.3658, 0.2622, 0.37, 0.2608, 0.37, 0.3027, 0.37, 0.3027, 0.37, 0.2608, 0.3748, 0.2603, 0.3748, 0.3022, 0.3748, 0.3022, 0.3748, 0.2603, 0.3797, 0.2608, 0.3797, 0.3027, 0.3797, 0.3027, 0.3797, 0.2608, 0.3838, 0.2622, 0.3838, 0.304, 0.3753, 0.2697, 0.3762, 0.3095, 0.3722, 0.3096, 0.3713, 0.2698, 0.1326, 0.2155, 0.09683, 0.212, 0.1326, 0.04064, 0.1326, 0.04064, 0.3788, 0.2697, 0.3796, 0.3094, 0.3762, 0.3095, 0.3753, 0.2697, 0.365, 0.2657, 0.3692, 0.2633, 0.374, 0.2625, 0.3789, 0.2633, 0.383, 0.2657, 0.3858, 0.2693, 0.3868, 0.2736, 0.3858, 0.2778, 0.383, 0.2814, 0.3789, 0.2838, 0.374, 0.2846, 0.3692, 0.2838, 0.365, 0.2814, 0.3623, 0.2778, 0.3613, 0.2736, 0.3623, 0.2693, 0.1495, 0.05909, 0.1352, 0.1256, 0.123, 0.05866, 0.09832, 0.06843, 0.1352, 0.1256, 0.07925, 0.0869, 0.1739, 0.06963, 0.1352, 0.1256, 0.1495, 0.05909, 0.1924, 0.0887, 0.1352, 0.1256, 0.1739, 0.06963, 0.2021, 0.1134, 0.1352, 0.1256, 0.1924, 0.0887, 0.2017, 0.1399, 0.1352, 0.1256, 0.2021, 0.1134, 0.1912, 0.1643, 0.1352, 0.1256, 0.2017, 0.1399, 0.1721, 0.1828, 0.1352, 0.1256, 0.1912, 0.1643, 0.1474, 0.1925, 0.1352, 0.1256, 0.1721, 0.1828, 0.1209, 0.1921, 0.1352, 0.1256, 0.1474, 0.1925, 0.09652, 0.1816, 0.1352, 0.1256, 0.1209, 0.1921, 0.07805, 0.1625, 0.1352, 0.1256, 0.09652, 0.1816, 0.06828, 0.1378, 0.1352, 0.1256, 0.07805, 0.1625, 0.0687, 0.1113, 0.1352, 0.1256, 0.06828, 0.1378, 0.123, 0.05866, 0.1352, 0.1256, 0.09832, 0.06843, 0.07925, 0.0869, 0.1352, 0.1256, 0.0687, 0.1113, 0.1209, 0.1921, 0.1474, 0.1925, 0.1584, 0.2423, 0.112, 0.2423, 0.3912, 0.1479, 0.3809, 0.152, 0.3758, 0.1256, 0.3763, 0.1254, 0.06828, 0.1378, 0.07805, 0.1625, 0.03626, 0.1917, 0.01849, 0.1488, 0.2017, 0.1399, 0.2021, 0.1134, 0.2519, 0.1024, 0.2519, 0.1488, 0.09832, 0.06843, 0.07925, 0.0869, 0.03626, 0.05948, 0.0691, 0.02665, 0.1495, 0.05909, 0.123, 0.05866, 0.112, 0.008881, 0.1584, 0.008881, 0.1474, 0.1925, 0.1721, 0.1828, 0.2013, 0.2245, 0.1584, 0.2423, 0.123, 0.05866, 0.09832, 0.06843, 0.0691, 0.02665, 0.112, 0.008881, 0.07805, 0.1625, 0.09652, 0.1816, 0.0691, 0.2245, 0.03626, 0.1917, 0.2021, 0.1134, 0.1924, 0.0887, 0.2342, 0.05948, 0.2519, 0.1024, 0.07925, 0.0869, 0.0687, 0.1113, 0.01849, 0.1024, 0.03626, 0.05948, 0.1721, 0.1828, 0.1912, 0.1643, 0.2342, 0.1917, 0.2013, 0.2245, 0.1924, 0.0887, 0.1739, 0.06963, 0.2013, 0.02665, 0.2342, 0.05948, 0.09652, 0.1816, 0.1209, 0.1921, 0.112, 0.2423, 0.0691, 0.2245, 0.0687, 0.1113, 0.06828, 0.1378, 0.01849, 0.1488, 0.01849, 0.1024, 0.1912, 0.1643, 0.2017, 0.1399, 0.2519, 0.1488, 0.2342, 0.1917, 0.1739, 0.06963, 0.1495, 0.05909, 0.1584, 0.008881, 0.2013, 0.02665, 0.3606, 0.2594, 0.3606, 0.2594, 0.3606, 0.2594, 0.3606, 0.2594, 0.3606, 0.2594, 0.3606, 0.2594, 0.3606, 0.2594, 0.3606, 0.2594, 0.3606, 0.2594, 0.3606, 0.2594, 0.3606, 0.2594, 0.3606, 0.2594, 0.3606, 0.2594, 0.3606, 0.2594, 0.3606, 0.2594, 0.3606, 0.2594, 0.06417, 0.1123, 0.08916, 0.1117, 0.03977, 0.03459, 0.03977, 0.03459, 0.08916, 0.1117, 0.06417, 0.1123, 0.03977, 0.03459, 0.03977, 0.03459, 0.1986, 0.202, 0.1683, 0.212, 0.1326, 0.04064, 0.1326, 0.04064, 0.1481, 0.1104, 0.1186, 0.1111, 0.03977, 0.03459, 0.03977, 0.03459, 0.1186, 0.1111, 0.1481, 0.1104, 0.03977, 0.03459, 0.03977, 0.03459, 0.09683, 0.1266, 0.1326, 0.1231, 0.1326, 0.04064, 0.1326, 0.04064, 0.09683, 0.212, 0.06654, 0.202, 0.1326, 0.04064, 0.1326, 0.04064, 0.1683, 0.1266, 0.1986, 0.1366, 0.1326, 0.04064, 0.1326, 0.04064, 0.1683, 0.212, 0.1326, 0.2155, 0.1326, 0.04064, 0.1326, 0.04064, 0.1186, 0.1111, 0.08916, 0.1117, 0.03977, 0.03459, 0.03977, 0.03459, 0.08916, 0.1117, 0.1186, 0.1111, 0.03977, 0.03459, 0.03977, 0.03459, 0.06654, 0.1366, 0.09683, 0.1266, 0.1326, 0.04064, 0.1326, 0.04064, 0.2188, 0.187, 0.1986, 0.202, 0.1326, 0.04064, 0.1326, 0.04064, 0.06654, 0.202, 0.0463, 0.187, 0.1326, 0.04064, 0.1326, 0.04064, 0.1326, 0.1231, 0.1683, 0.1266, 0.1326, 0.04064, 0.1326, 0.04064, 0.3746, 0.1237, 0.375, 0.1234, 0.3754, 0.1232, 0.3759, 0.1232, 0.3763, 0.1234, 0.3766, 0.1237, 0.3768, 0.1242, 0.3768, 0.1247, 0.3766, 0.1251, 0.3763, 0.1254, 0.3758, 0.1256, 0.3754, 0.1256, 0.3749, 0.1254, 0.3746, 0.125, 0.3744, 0.1246, 0.3744, 0.1241, 0.3702, 0.0967, 0.3812, 0.0967, 0.3759, 0.1232, 0.3754, 0.1232, 0.3809, 0.152, 0.37, 0.152, 0.3754, 0.1256, 0.3758, 0.1256, 0.3812, 0.0967, 0.3913, 0.1009, 0.3763, 0.1234, 0.3759, 0.1232, 0.37, 0.152, 0.3598, 0.1477, 0.3749, 0.1254, 0.3754, 0.1256, 0.3913, 0.1009, 0.3991, 0.1087, 0.3766, 0.1237, 0.3763, 0.1234, 0.3598, 0.1477, 0.3521, 0.1399, 0.3746, 0.125, 0.3749, 0.1254, 0.3991, 0.1087, 0.4033, 0.1189, 0.3768, 0.1242, 0.3766, 0.1237, 0.3521, 0.1399, 0.348, 0.1299, 0.3744, 0.1246, 0.3746, 0.125, 0.4033, 0.1189, 0.4033, 0.1299, 0.3768, 0.1247, 0.3768, 0.1242, 0.348, 0.1299, 0.348, 0.1189, 0.3744, 0.1241, 0.3744, 0.1246, 0.4033, 0.1299, 0.399, 0.1401, 0.3766, 0.1251, 0.3768, 0.1247, 0.3522, 0.1087, 0.36, 0.1009, 0.375, 0.1234, 0.3746, 0.1237, 0.348, 0.1189, 0.3522, 0.1087, 0.3746, 0.1237, 0.3744, 0.1241, 0.399, 0.1401, 0.3912, 0.1479, 0.3763, 0.1254, 0.3766, 0.1251, 0.36, 0.1009, 0.3702, 0.0967, 0.3754, 0.1232, 0.375, 0.1234, 0.1114, 0.006321, 0.1253, 0.08783, 0.1122, 0.0939, 0.0678, 0.02388, 0.1583, 0.006981, 0.1397, 0.08741, 0.1253, 0.08783, 0.1114, 0.006321, 0.2348, 0.1918, 0.1669, 0.1448, 0.1715, 0.1313, 0.2523, 0.1484, 0.2012, 0.02548, 0.1531, 0.09281, 0.1397, 0.08741, 0.1583, 0.006981, 0.2017, 0.2251, 0.1573, 0.1553, 0.1669, 0.1448, 0.2348, 0.1918, 0.2338, 0.05862, 0.1634, 0.1034, 0.1531, 0.09281, 0.2012, 0.02548, 0.1583, 0.2431, 0.1441, 0.1613, 0.1573, 0.1553, 0.2017, 0.2251, 0.2519, 0.1016, 0.1703, 0.1168, 0.1634, 0.1034, 0.2338, 0.05862, 0.1112, 0.2431, 0.1294, 0.1618, 0.1441, 0.1613, 0.1583, 0.2431, 0.2523, 0.1484, 0.1715, 0.1313, 0.1703, 0.1168, 0.2519, 0.1016, 0.06764, 0.225, 0.1155, 0.1567, 0.1294, 0.1618, 0.1112, 0.2431, 0.0678, 0.02388, 0.1122, 0.0939, 0.1025, 0.1047, 0.03427, 0.05703, 0.03427, 0.05703, 0.1025, 0.1047, 0.09757, 0.1185, 0.0161, 0.1006, 0.0161, 0.1006, 0.09757, 0.1185, 0.09831, 0.1332, 0.01609, 0.1479, 0.03421, 0.1916, 0.1046, 0.1467, 0.1155, 0.1567, 0.06764, 0.225, 0.348, 0.0967, 0.348, 0.0967, 0.348, 0.0967, 0.348, 0.0967, 0.348, 0.0967, 0.348, 0.0967, 0.348, 0.0967, 0.348, 0.0967, 0.348, 0.0967, 0.348, 0.0967, 0.348, 0.0967, 0.348, 0.0967, 0.348, 0.0967, 0.348, 0.0967, 0.348, 0.0967, 0.348, 0.0967, 0.01609, 0.1479, 0.09831, 0.1332, 0.1046, 0.1467, 0.03421, 0.1916, 0.1294, 0.1618, 0.1155, 0.1567, 0.1046, 0.1467, 0.09831, 0.1332, 0.09757, 0.1185, 0.1025, 0.1047, 0.1122, 0.0939, 0.1253, 0.08783, 0.1397, 0.08741, 0.1531, 0.09281, 0.1634, 0.1034, 0.1703, 0.1168, 0.1715, 0.1313, 0.1669, 0.1448, 0.1573, 0.1553, 0.1441, 0.1613])
me_cylinder_002.materials.append(mat_metal_pipe_1)
me_cylinder_002.materials.append(mat_brickwall)
me_cylinder_002.materials.append(mat_metal_plates)
me_cylinder_002.materials.append(mat_concrete)
me_cylinder_002.materials.append(mat_metal_orange)
me_cylinder_002.materials.append(mat_dirty_metal)
me_cylinder_002.materials.append(mat_metal2)
me_cylinder_002.materials.append(mat_scratchy_metal)
me_cylinder_002.materials.append(mat_container_1)
me_cylinder_002.materials.append(mat_brushed_metal_1)
me_cylinder_002.materials.append(mat_brushed_metal_2)
me_cylinder_002.materials.append(mat_thing_2)
me_cylinder_002.use_remesh_preserve_volume = False
me_cylinder_002.use_remesh_preserve_attributes = False
me_cylinder_002.use_mirror_vertex_groups = False
me_cylinder_002.update()
me_cylinder_011 = bpy.data.meshes.new('Cylinder.011')
me_cylinder_011.from_pydata([(1.484, 1.484, 0.8579), (2.099, 4.609e-08, 0.8579), (1.484, -1.484, 0.8579), (1.192e-07, -2.099, 0.8579), (-1.484, -1.484, 0.8579), (-2.099, -4.332e-08, 0.8579), (-1.484, 1.484, 0.8579), (1.192e-07, 2.099, 0.8579), (1.669, 1.669, -0.13), (2.361, 4.609e-08, -0.13), (1.669, -1.669, -0.13), (1.192e-07, -2.361, -0.13), (-1.669, -1.669, -0.13), (-2.361, -4.332e-08, -0.13), (-1.669, 1.669, -0.13), (1.192e-07, 2.361, -0.13), (1.166, 1.166, 0.7361), (1.649, 4.609e-08, 0.7361), (1.166, -1.166, 0.7361), (1.192e-07, -1.649, 0.7361), (-1.166, -1.166, 0.7361), (-1.649, -4.332e-08, 0.7361), (-1.166, 1.166, 0.7361), (1.192e-07, 1.649, 0.7361), (1.038, 1.038, 1.432), (1.468, 4.609e-08, 1.432), (1.038, -1.038, 1.432), (1.192e-07, -1.468, 1.432), (-1.038, -1.038, 1.432), (-1.468, -4.332e-08, 1.432), (-1.038, 1.038, 1.432), (1.192e-07, 1.468, 1.432), (-0.02768, 0.2071, 16.81), (1.37, 0.2071, 16.81), (-0.02768, 0.1913, 16.73), (1.37, 0.1913, 16.73), (-0.02768, 0.1464, 16.66), (1.37, 0.1464, 16.66), (-0.02768, 0.07925, 16.61), (1.37, 0.07925, 16.61), (-0.02768, -9.053e-09, 16.6), (1.37, -9.053e-09, 16.6), (-0.02768, -0.07925, 16.61), (1.37, -0.07925, 16.61), (-0.02768, -0.1464, 16.66), (1.37, -0.1464, 16.66), (-0.02768, -0.1913, 16.73), (1.37, -0.1913, 16.73), (-0.02768, -0.2071, 16.81), (1.37, -0.2071, 16.81), (-0.02768, -0.1913, 16.88), (1.37, -0.1913, 16.88), (-0.02768, -0.1464, 16.95), (1.37, -0.1464, 16.95), (-0.02768, -0.07925, 17.0), (1.37, -0.07925, 17.0), (-0.02768, 2.47e-09, 17.01), (1.37, 2.47e-09, 17.01), (-0.02768, 0.07925, 17.0), (1.37, 0.07925, 17.0), (-0.02768, 0.1464, 16.95), (1.37, 0.1464, 16.95), (-0.02768, 0.1913, 16.88), (1.37, 0.1913, 16.88), (0.2009, 0.1994, 21.58), (0.285, -0.00357, 21.58), (0.2009, -0.2066, 21.58), (-0.002116, -0.2907, 21.58), (-0.2051, -0.2066, 21.58), (-0.2892, -0.00357, 21.58), (-0.2051, 0.1994, 21.58), (-0.002116, 0.2835, 21.58), (0.2325, 0.2311, 21.71), (0.3297, -0.00357, 21.71), (0.2325, -0.2382, 21.71), (-0.002116, -0.3354, 21.71), (-0.2368, -0.2382, 21.71), (-0.334, -0.00357, 21.71), (-0.2368, 0.2311, 21.71), (-0.002117, 0.3283, 21.71), (0.2009, 0.1994, -0.1291), (0.285, -0.00357, -0.1291), (0.2009, -0.2066, -0.1291), (-0.002116, -0.2907, -0.1291), (-0.2051, -0.2066, -0.1291), (-0.2892, -0.00357, -0.1291), (-0.2051, 0.1994, -0.1291), (-0.002116, 0.2835, -0.1291), (-0.2492, -0.1956, 16.0), (-0.2199, -0.2787, 16.03), (-0.1687, -0.2317, 15.97), (-7.176, -6.555, -0.5765), (-7.137, -6.665, -0.5452), (-7.07, -6.603, -0.6078), (-0.1941, 0.2435, 16.0), (-0.2773, 0.2142, 16.03), (-0.2302, 0.163, 15.97), (-6.554, 7.17, -0.5765), (-6.663, 7.132, -0.5452), (-6.601, 7.064, -0.6078), (0.2449, 0.1884, 16.0), (0.2157, 0.2716, 16.03), (0.1645, 0.2245, 15.97), (7.172, 6.548, -0.5765), (7.133, 6.657, -0.5452), (7.066, 6.595, -0.6078), (0.1899, -0.2506, 16.0), (0.273, -0.2214, 16.03), (0.226, -0.1702, 15.97), (6.549, -7.177, -0.5765), (6.659, -7.139, -0.5452), (6.597, -7.072, -0.6078), (0.2325, 0.2311, 22.27), (0.3297, -0.00357, 22.27), (0.2325, -0.2382, 22.27), (-0.002116, -0.3354, 22.27), (-0.2368, -0.2382, 22.27), (-0.334, -0.00357, 22.27), (-0.2368, 0.2311, 22.27), (-0.002117, 0.3283, 22.27), (0.1907, 0.1892, 22.35), (0.2705, -0.00357, 22.35), (0.1907, -0.1963, 22.35), (-0.002116, -0.2762, 22.35), (-0.1949, -0.1963, 22.35), (-0.2747, -0.00357, 22.35), (-0.1949, 0.1892, 22.35), (-0.002116, 0.269, 22.35), (0.1907, 0.1892, 23.93), (0.2705, -0.00357, 23.93), (0.1907, -0.1963, 23.93), (-0.002116, -0.2762, 23.93), (-0.1949, -0.1963, 23.93), (-0.2747, -0.00357, 23.93), (-0.1949, 0.1892, 23.93), (-0.002116, 0.269, 23.93), (0.1743, 0.1729, 23.91), (0.2474, -0.00357, 23.91), (0.1743, -0.18, 23.91), (-0.002116, -0.2531, 23.91), (-0.1786, -0.18, 23.91), (-0.2516, -0.00357, 23.91), (-0.1786, 0.1729, 23.91), (-0.002116, 0.246, 23.91), (0.3601, 0.3586, 23.97), (0.5101, -0.00357, 23.97), (0.3601, -0.3658, 23.97), (-0.002116, -0.5158, 23.97), (-0.3643, -0.3658, 23.97), (-0.5144, -0.00357, 23.97), (-0.3643, 0.3586, 23.97), (-0.002117, 0.5087, 23.97), (0.3601, 0.3586, 24.0), (0.5101, -0.00357, 24.0), (0.3601, -0.3658, 24.0), (-0.002116, -0.5158, 24.0), (-0.3643, -0.3658, 24.0), (-0.5144, -0.00357, 24.0), (-0.3643, 0.3586, 24.0), (-0.002117, 0.5087, 24.0), (0.1485, 0.147, 24.03), (0.2109, -0.00357, 24.03), (0.1485, -0.1542, 24.03), (-0.002116, -0.2166, 24.03), (-0.1527, -0.1542, 24.03), (-0.2151, -0.00357, 24.03), (-0.1527, 0.147, 24.03), (-0.002116, 0.2094, 24.03), (0.1105, 0.109, 25.89), (0.1571, -0.00357, 25.89), (0.1105, -0.1162, 25.89), (-0.002116, -0.1628, 25.89), (-0.1147, -0.1162, 25.89), (-0.1613, -0.00357, 25.89), (-0.1147, 0.109, 25.89), (-0.002116, 0.1557, 25.89), (0.02378, 0.1227, 30.52), (0.02378, -0.109, 30.52), (-0.0444, -0.109, 30.52), (-0.0444, 0.1227, 30.52), (0.02378, 0.1227, 25.41), (0.02378, -0.109, 25.41), (-0.0444, -0.109, 25.41), (-0.0444, 0.1227, 25.41), (0.04009, -0.05005, 27.09), (0.04009, -0.3925, 27.09), (-0.06071, -0.3925, 27.09), (-0.06071, -0.05005, 27.09), (0.04009, -0.05005, 30.64), (0.04009, -0.3925, 30.64), (-0.06071, -0.3925, 30.64), (-0.06071, -0.05005, 30.64), (0.04009, 0.4099, 27.09), (0.04009, 0.06738, 27.09), (-0.06071, 0.06738, 27.09), (-0.06071, 0.4099, 27.09), (0.04009, 0.4099, 30.64), (0.04009, 0.06738, 30.64), (-0.06071, 0.06738, 30.64), (-0.06071, 0.4099, 30.64), (-0.2831, -0.1857, 15.4), (-0.3295, -0.07346, 15.4), (-0.2831, -0.1857, 23.96), (-0.3295, -0.07346, 23.96), (-0.174, -0.1405, 15.4), (-0.2204, -0.02827, 15.4), (-0.174, -0.1405, 23.96), (-0.2204, -0.02827, 23.96), (0.2822, 0.2807, 15.42), (0.3999, -0.00357, 15.42), (0.2822, -0.2878, 15.42), (-0.002116, -0.4056, 15.42), (-0.2864, -0.2878, 15.42), (-0.4041, -0.00357, 15.42), (-0.2864, 0.2807, 15.42), (-0.002116, 0.3984, 15.42), (0.2822, 0.2807, 15.26), (0.3999, -0.00357, 15.26), (0.2822, -0.2878, 15.26), (-0.002116, -0.4056, 15.26), (-0.2864, -0.2878, 15.26), (-0.4041, -0.00357, 15.26), (-0.2864, 0.2807, 15.26), (-0.002116, 0.3984, 15.26), (-0.2971, -0.2209, 15.27), (-0.3643, -0.05848, 15.27), (-0.1392, -0.1555, 15.27), (-0.2064, 0.006926, 15.27), (-0.2971, -0.2209, 7.862), (-0.3643, -0.05848, 7.862), (-0.1392, -0.1555, 7.862), (-0.2064, 0.006926, 7.862), (-0.2498, -0.2013, 7.698), (-0.3171, -0.03891, 7.698), (-0.09193, -0.1359, 7.698), (-0.1592, 0.0265, 7.698), (-0.2657, -0.1629, 19.54), (-0.2657, -0.1629, 19.6), (-0.1596, -0.1273, 19.52), (-0.1596, -0.1273, 19.62), (-0.1548, -0.2784, 19.54), (-0.1548, -0.2784, 19.6), (-0.08064, -0.1946, 19.52), (-0.08064, -0.1946, 19.62), (-0.0009141, -0.323, 19.54), (-0.0009141, -0.323, 19.6), (0.02138, -0.2134, 19.52), (0.02138, -0.2134, 19.62), (0.1546, -0.2847, 19.54), (0.1546, -0.2847, 19.6), (0.1191, -0.1786, 19.52), (0.1191, -0.1786, 19.62), (0.2702, -0.1738, 19.54), (0.2702, -0.1738, 19.6), (0.1864, -0.09965, 19.52), (0.1864, -0.09965, 19.62), (0.3148, -0.01993, 19.54), (0.3148, -0.01993, 19.6), (0.2051, 0.002363, 19.52), (0.2051, 0.002363, 19.62), (-0.2657, -0.1629, 17.01), (-0.2657, -0.1629, 17.07), (-0.1596, -0.1273, 16.99), (-0.1596, -0.1273, 17.1), (-0.1548, -0.2784, 17.01), (-0.1548, -0.2784, 17.07), (-0.08064, -0.1946, 16.99), (-0.08064, -0.1946, 17.1), (-0.0009141, -0.323, 17.01), (-0.0009141, -0.323, 17.07), (0.02138, -0.2134, 16.99), (0.02138, -0.2134, 17.1), (0.1546, -0.2847, 17.01), (0.1546, -0.2847, 17.07), (0.1191, -0.1786, 16.99), (0.1191, -0.1786, 17.1), (0.2702, -0.1738, 17.01), (0.2702, -0.1738, 17.07), (0.1864, -0.09965, 16.99), (0.1864, -0.09965, 17.1), (0.3148, -0.01993, 17.01), (0.3148, -0.01993, 17.07), (0.2051, 0.002363, 16.99), (0.2051, 0.002363, 17.1), (-0.2722, -0.1994, 14.54), (-0.2722, -0.1994, 14.6), (-0.1661, -0.1639, 14.52), (-0.1661, -0.1639, 14.63), (-0.1613, -0.3149, 14.54), (-0.1613, -0.3149, 14.6), (-0.08714, -0.2311, 14.52), (-0.08714, -0.2311, 14.63), (-0.007419, -0.3595, 14.54), (-0.007419, -0.3595, 14.6), (0.01487, -0.2499, 14.52), (0.01487, -0.2499, 14.63), (0.1481, -0.3212, 14.54), (0.1481, -0.3212, 14.6), (0.1126, -0.2151, 14.52), (0.1126, -0.2151, 14.63), (0.2637, -0.2103, 14.54), (0.2637, -0.2103, 14.6), (0.1799, -0.1362, 14.52), (0.1799, -0.1362, 14.63), (0.3083, -0.05644, 14.54), (0.3083, -0.05644, 14.6), (0.1986, -0.03415, 14.52), (0.1986, -0.03415, 14.63), (-0.04364, -0.106, 21.95), (-0.1113, -0.1027, 21.92), (-0.1344, -0.1276, 21.86), (-0.09564, -0.1619, 21.8), (-0.02417, -0.1798, 21.8), (0.0262, -0.1678, 21.86), (0.01753, -0.1349, 21.92), (-0.1817, -0.6573, 22.21), (-0.2493, -0.6541, 22.18), (-0.2725, -0.679, 22.12), (-0.2337, -0.7133, 22.06), (-0.1622, -0.7312, 22.06), (-0.1119, -0.7192, 22.12), (-0.1205, -0.6863, 22.18), (-0.1889, -0.6861, 22.29), (-0.3023, -0.6806, 22.24), (-0.3411, -0.7224, 22.13), (-0.2761, -0.7799, 22.04), (-0.1563, -0.8099, 22.04), (-0.0718, -0.7898, 22.13), (-0.08634, -0.7347, 22.24), (-0.2715, -1.016, 22.44), (-0.3849, -1.01, 22.39), (-0.4237, -1.052, 22.28), (-0.3587, -1.11, 22.2), (-0.2389, -1.14, 22.2), (-0.1544, -1.12, 22.28), (-0.1689, -1.065, 22.39), (-0.2552, -0.9509, 22.96), (-0.7678, -0.9262, 22.74), (-0.9432, -1.115, 22.25), (-0.6494, -1.375, 21.85), (-0.1076, -1.511, 21.85), (0.2742, -1.42, 22.25), (0.2085, -1.171, 22.74), (-0.2683, -1.003, 22.99), (-0.7809, -0.9784, 22.77), (-0.9563, -1.167, 22.27), (-0.6625, -1.428, 21.87), (-0.1207, -1.563, 21.87), (0.2611, -1.472, 22.27), (0.1954, -1.223, 22.77), (-0.2792, -1.047, 22.6), (-0.4987, -1.036, 22.51), (-0.5738, -1.117, 22.3), (-0.448, -1.229, 22.13), (-0.216, -1.287, 22.13), (-0.05255, -1.248, 22.3), (-0.08068, -1.141, 22.51), (-0.2871, -1.078, 22.4), (-0.3505, -1.075, 22.37), (-0.3722, -1.099, 22.31), (-0.3359, -1.131, 22.26), (-0.2688, -1.148, 22.26), (-0.2216, -1.136, 22.31), (-0.2297, -1.105, 22.37), (-0.4817, -1.855, 22.72), (-0.5085, -1.854, 22.7), (-0.5177, -1.864, 22.68), (-0.5023, -1.878, 22.66), (-0.474, -1.885, 22.66), (-0.4541, -1.88, 22.68), (-0.4575, -1.867, 22.7), (-0.1721, 0.07533, 22.1), (-0.138, 0.105, 22.08), (-0.1384, 0.1277, 22.04), (-0.1729, 0.1264, 22.0), (-0.2157, 0.1019, 22.0), (-0.2344, 0.07286, 22.04), (-0.215, 0.06102, 22.08), (-0.3605, 0.4049, 22.27), (-0.3264, 0.4346, 22.26), (-0.3267, 0.4573, 22.21), (-0.3613, 0.4559, 22.18), (-0.404, 0.4315, 22.18), (-0.4227, 0.4024, 22.21), (-0.4034, 0.3906, 22.26), (-0.3703, 0.4221, 22.33), (-0.3131, 0.4718, 22.29), (-0.3137, 0.5099, 22.22), (-0.3717, 0.5076, 22.16), (-0.4433, 0.4667, 22.16), (-0.4747, 0.4179, 22.22), (-0.4422, 0.3981, 22.29), (-0.483, 0.6192, 22.43), (-0.4258, 0.669, 22.4), (-0.4264, 0.7071, 22.32), (-0.4843, 0.7048, 22.26), (-0.556, 0.6639, 22.26), (-0.5874, 0.6151, 22.32), (-0.5549, 0.5952, 22.4), (-0.4608, 0.5804, 22.78), (-0.2023, 0.8054, 22.63), (-0.2051, 0.9775, 22.3), (-0.467, 0.9671, 22.03), (-0.7908, 0.7821, 22.03), (-0.9327, 0.5617, 22.3), (-0.7858, 0.4719, 22.63), (-0.4786, 0.6116, 22.79), (-0.2201, 0.8366, 22.65), (-0.2229, 1.009, 22.32), (-0.4848, 0.9984, 22.05), (-0.8087, 0.8133, 22.05), (-0.9506, 0.5929, 22.32), (-0.8037, 0.5031, 22.65), (-0.4935, 0.6377, 22.54), (-0.3828, 0.734, 22.47), (-0.384, 0.8077, 22.33), (-0.4962, 0.8033, 22.22), (-0.6348, 0.724, 22.22), (-0.6956, 0.6297, 22.33), (-0.6327, 0.5912, 22.47), (-0.5042, 0.6565, 22.4), (-0.4723, 0.6843, 22.38), (-0.4726, 0.7056, 22.34), (-0.505, 0.7043, 22.31), (-0.5451, 0.6814, 22.31), (-0.5626, 0.6542, 22.34), (-0.5445, 0.643, 22.38), (-0.7698, 1.121, 22.61), (-0.7563, 1.133, 22.61), (-0.7564, 1.142, 22.59), (-0.7701, 1.141, 22.57), (-0.787, 1.132, 22.57), (-0.7944, 1.12, 22.59), (-0.7867, 1.115, 22.61), (1.354, -0.2222, 16.58), (1.354, -0.2222, 17.03), (1.354, 0.2222, 16.58), (1.354, 0.2222, 17.03), (1.799, -0.2222, 16.58), (1.799, -0.2222, 17.03), (1.799, 0.2222, 16.58), (1.799, 0.2222, 17.03), (1.575, 0.1888, 17.01), (1.575, 0.1888, 17.94), (1.647, 0.1744, 17.01), (1.647, 0.1744, 17.94), (1.708, 0.1335, 17.01), (1.708, 0.1335, 17.94), (1.749, 0.07225, 17.01), (1.749, 0.07225, 17.94), (1.763, -6.619e-08, 17.01), (1.763, -6.619e-08, 17.94), (1.749, -0.07225, 17.01), (1.749, -0.07225, 17.94), (1.708, -0.1335, 17.01), (1.708, -0.1335, 17.94), (1.647, -0.1744, 17.01), (1.647, -0.1744, 17.94), (1.575, -0.1888, 17.01), (1.575, -0.1888, 17.94), (1.502, -0.1744, 17.01), (1.502, -0.1744, 17.94), (1.441, -0.1335, 17.01), (1.441, -0.1335, 17.94), (1.4, -0.07225, 17.01), (1.4, -0.07225, 17.94), (1.386, -5.569e-08, 17.01), (1.386, -5.569e-08, 17.94), (1.4, 0.07225, 17.01), (1.4, 0.07225, 17.94), (1.441, 0.1335, 17.01), (1.441, 0.1335, 17.94), (1.502, 0.1744, 17.01), (1.502, 0.1744, 17.94), (-0.02768, 0.2071, 16.81), (-0.02768, 0.1913, 16.73), (-0.02768, 0.1464, 16.66), (-0.02768, 0.07925, 16.61), (-0.02768, -9.053e-09, 16.6), (-0.02768, -0.07925, 16.61), (-0.02768, -0.1464, 16.66), (-0.02768, -0.1913, 16.73), (-0.02768, -0.2071, 16.81), (-0.02768, -0.1913, 16.88), (-0.02768, -0.1464, 16.95), (-0.02768, -0.07925, 17.0), (-0.02768, 2.47e-09, 17.01), (-0.02768, 0.07925, 17.0), (-0.02768, 0.1464, 16.95), (-0.02768, 0.1913, 16.88), (-1.309, 0.2071, 16.81), (-1.309, 0.1913, 16.73), (-1.309, 0.1464, 16.66), (-1.309, 0.07925, 16.61), (-1.309, -9.053e-09, 16.6), (-1.309, -0.07925, 16.61), (-1.309, -0.1464, 16.66), (-1.309, -0.1913, 16.73), (-1.309, -0.2071, 16.81), (-1.309, -0.1913, 16.88), (-1.309, -0.1464, 16.95), (-1.309, -0.07925, 17.0), (-1.309, 2.47e-09, 17.01), (-1.309, 0.07925, 17.0), (-1.309, 0.1464, 16.95), (-1.309, 0.1913, 16.88), (-1.854, -0.2759, 16.13), (-1.854, -0.2759, 18.21), (-1.854, 0.2759, 16.13), (-1.854, 0.2759, 18.21), (-1.302, -0.2759, 16.13), (-1.302, -0.2759, 18.21), (-1.302, 0.2759, 16.13), (-1.302, 0.2759, 18.21)], [], [(15, 8, 9, 10, 11, 12, 13, 14), (7, 15, 14, 6), (7, 6, 5, 4, 3, 2, 1, 0), (1, 9, 8, 0), (6, 14, 13, 5), (5, 13, 12, 4), (4, 12, 11, 3), (3, 11, 10, 2), (2, 10, 9, 1), (0, 8, 15, 7), (31, 30, 29, 28, 27, 26, 25, 24), (16, 24, 25, 17), (22, 30, 31, 23), (21, 29, 30, 22), (20, 28, 29, 21), (19, 27, 28, 20), (18, 26, 27, 19), (17, 25, 26, 18), (23, 31, 24, 16), (32, 33, 35, 34), (34, 35, 37, 36), (36, 37, 39, 38), (38, 39, 41, 40), (40, 41, 43, 42), (42, 43, 45, 44), (44, 45, 47, 46), (46, 47, 49, 48), (48, 49, 51, 50), (50, 51, 53, 52), (52, 53, 55, 54), (54, 55, 57, 56), (56, 57, 59, 58), (58, 59, 61, 60), (62, 63, 33, 32), (60, 61, 63, 62), (65, 64, 72, 73), (71, 70, 78, 79), (70, 69, 77, 78), (69, 68, 76, 77), (68, 67, 75, 76), (67, 66, 74, 75), (66, 65, 73, 74), (64, 71, 79, 72), (64, 65, 81, 80), (70, 71, 87, 86), (69, 70, 86, 85), (68, 69, 85, 84), (67, 68, 84, 83), (66, 67, 83, 82), (65, 66, 82, 81), (71, 64, 80, 87), (90, 93, 91, 88), (89, 92, 93, 90), (88, 91, 92, 89), (96, 99, 97, 94), (95, 98, 99, 96), (94, 97, 98, 95), (102, 105, 103, 100), (101, 104, 105, 102), (100, 103, 104, 101), (108, 111, 109, 106), (107, 110, 111, 108), (106, 109, 110, 107), (73, 72, 112, 113), (79, 78, 118, 119), (78, 77, 117, 118), (77, 76, 116, 117), (76, 75, 115, 116), (75, 74, 114, 115), (74, 73, 113, 114), (72, 79, 119, 112), (113, 112, 120, 121), (119, 118, 126, 127), (118, 117, 125, 126), (117, 116, 124, 125), (116, 115, 123, 124), (115, 114, 122, 123), (114, 113, 121, 122), (112, 119, 127, 120), (121, 120, 128, 129), (127, 126, 134, 135), (126, 125, 133, 134), (125, 124, 132, 133), (124, 123, 131, 132), (123, 122, 130, 131), (122, 121, 129, 130), (120, 127, 135, 128), (136, 144, 145, 137), (142, 150, 151, 143), (141, 149, 150, 142), (140, 148, 149, 141), (139, 147, 148, 140), (138, 146, 147, 139), (137, 145, 146, 138), (143, 151, 144, 136), (144, 152, 153, 145), (150, 158, 159, 151), (149, 157, 158, 150), (148, 156, 157, 149), (147, 155, 156, 148), (146, 154, 155, 147), (145, 153, 154, 146), (151, 159, 152, 144), (159, 158, 157, 156, 155, 154, 153, 152), (129, 128, 160, 161), (135, 134, 166, 167), (134, 133, 165, 166), (133, 132, 164, 165), (132, 131, 163, 164), (131, 130, 162, 163), (130, 129, 161, 162), (128, 135, 167, 160), (161, 160, 168, 169), (167, 166, 174, 175), (166, 165, 173, 174), (165, 164, 172, 173), (164, 163, 171, 172), (163, 162, 170, 171), (162, 161, 169, 170), (160, 167, 175, 168), (175, 174, 173, 172, 171, 170, 169, 168), (180, 176, 177, 181), (181, 177, 178, 182), (182, 178, 179, 183), (183, 179, 176, 180), (176, 179, 178, 177), (183, 180, 181, 182), (184, 185, 186, 187), (188, 191, 190, 189), (187, 191, 188, 184), (186, 190, 191, 187), (185, 189, 190, 186), (184, 188, 189, 185), (192, 193, 194, 195), (196, 199, 198, 197), (195, 199, 196, 192), (194, 198, 199, 195), (193, 197, 198, 194), (192, 196, 197, 193), (201, 200, 202, 203), (200, 204, 206, 202), (203, 207, 205, 201), (215, 214, 213, 212, 211, 210, 209, 208), (223, 216, 217, 218, 219, 220, 221, 222), (209, 217, 216, 208), (215, 223, 222, 214), (214, 222, 221, 213), (213, 221, 220, 212), (212, 220, 219, 211), (211, 219, 218, 210), (210, 218, 217, 209), (208, 216, 223, 215), (225, 227, 231, 229), (226, 224, 228, 230), (224, 225, 229, 228), (229, 231, 235, 233), (230, 228, 232, 234), (228, 229, 233, 232), (233, 235, 234, 232), (241, 245, 247, 243), (237, 241, 243, 239), (238, 242, 240, 236), (236, 240, 241, 237), (245, 249, 251, 247), (242, 246, 244, 240), (240, 244, 245, 241), (249, 253, 255, 251), (246, 250, 248, 244), (244, 248, 249, 245), (253, 257, 259, 255), (250, 254, 252, 248), (248, 252, 253, 249), (254, 258, 256, 252), (252, 256, 257, 253), (265, 269, 271, 267), (261, 265, 267, 263), (262, 266, 264, 260), (260, 264, 265, 261), (269, 273, 275, 271), (266, 270, 268, 264), (264, 268, 269, 265), (273, 277, 279, 275), (270, 274, 272, 268), (268, 272, 273, 269), (277, 281, 283, 279), (274, 278, 276, 272), (272, 276, 277, 273), (278, 282, 280, 276), (276, 280, 281, 277), (289, 293, 295, 291), (285, 289, 291, 287), (286, 290, 288, 284), (284, 288, 289, 285), (293, 297, 299, 295), (290, 294, 292, 288), (288, 292, 293, 289), (297, 301, 303, 299), (294, 298, 296, 292), (292, 296, 297, 293), (301, 305, 307, 303), (298, 302, 300, 296), (296, 300, 301, 297), (302, 306, 304, 300), (300, 304, 305, 301), (314, 308, 315, 321), (313, 314, 321, 320), (312, 313, 320, 319), (311, 312, 319, 318), (310, 311, 318, 317), (309, 310, 317, 316), (308, 309, 316, 315), (321, 315, 322, 328), (320, 321, 328, 327), (319, 320, 327, 326), (318, 319, 326, 325), (317, 318, 325, 324), (316, 317, 324, 323), (315, 316, 323, 322), (328, 322, 329, 335), (327, 328, 335, 334), (326, 327, 334, 333), (325, 326, 333, 332), (324, 325, 332, 331), (323, 324, 331, 330), (322, 323, 330, 329), (335, 329, 336, 342), (334, 335, 342, 341), (333, 334, 341, 340), (332, 333, 340, 339), (331, 332, 339, 338), (330, 331, 338, 337), (329, 330, 337, 336), (342, 336, 343, 349), (341, 342, 349, 348), (340, 341, 348, 347), (339, 340, 347, 346), (338, 339, 346, 345), (337, 338, 345, 344), (336, 337, 344, 343), (349, 343, 350, 356), (348, 349, 356, 355), (347, 348, 355, 354), (346, 347, 354, 353), (345, 346, 353, 352), (344, 345, 352, 351), (343, 344, 351, 350), (351, 352, 353, 354, 355, 356, 350), (365, 366, 367, 368, 369, 370, 364), (363, 357, 364, 370), (362, 363, 370, 369), (361, 362, 369, 368), (360, 361, 368, 367), (359, 360, 367, 366), (358, 359, 366, 365), (357, 358, 365, 364), (309, 308, 314, 313, 312, 311, 310), (358, 357, 363, 362, 361, 360, 359), (377, 371, 378, 384), (376, 377, 384, 383), (375, 376, 383, 382), (374, 375, 382, 381), (373, 374, 381, 380), (372, 373, 380, 379), (371, 372, 379, 378), (384, 378, 385, 391), (383, 384, 391, 390), (382, 383, 390, 389), (381, 382, 389, 388), (380, 381, 388, 387), (379, 380, 387, 386), (378, 379, 386, 385), (391, 385, 392, 398), (390, 391, 398, 397), (389, 390, 397, 396), (388, 389, 396, 395), (387, 388, 395, 394), (386, 387, 394, 393), (385, 386, 393, 392), (398, 392, 399, 405), (397, 398, 405, 404), (396, 397, 404, 403), (395, 396, 403, 402), (394, 395, 402, 401), (393, 394, 401, 400), (392, 393, 400, 399), (405, 399, 406, 412), (404, 405, 412, 411), (403, 404, 411, 410), (402, 403, 410, 409), (401, 402, 409, 408), (400, 401, 408, 407), (399, 400, 407, 406), (412, 406, 413, 419), (411, 412, 419, 418), (410, 411, 418, 417), (409, 410, 417, 416), (408, 409, 416, 415), (407, 408, 415, 414), (406, 407, 414, 413), (414, 415, 416, 417, 418, 419, 413), (428, 429, 430, 431, 432, 433, 427), (426, 420, 427, 433), (425, 426, 433, 432), (424, 425, 432, 431), (423, 424, 431, 430), (422, 423, 430, 429), (421, 422, 429, 428), (420, 421, 428, 427), (372, 371, 377, 376, 375, 374, 373), (421, 420, 426, 425, 424, 423, 422), (435, 437, 436, 434), (437, 441, 440, 436), (441, 439, 438, 440), (439, 435, 434, 438), (434, 436, 440, 438), (439, 441, 437, 435), (442, 443, 445, 444), (444, 445, 447, 446), (446, 447, 449, 448), (448, 449, 451, 450), (450, 451, 453, 452), (452, 453, 455, 454), (454, 455, 457, 456), (456, 457, 459, 458), (458, 459, 461, 460), (460, 461, 463, 462), (462, 463, 465, 464), (464, 465, 467, 466), (466, 467, 469, 468), (468, 469, 471, 470), (445, 443, 473, 471, 469, 467, 465, 463, 461, 459, 457, 455, 453, 451, 449, 447), (472, 473, 443, 442), (470, 471, 473, 472), (42, 44, 480, 479), (52, 54, 485, 484), (62, 32, 474, 489), (38, 40, 478, 477), (48, 50, 483, 482), (58, 60, 488, 487), (34, 36, 476, 475), (44, 46, 481, 480), (54, 56, 486, 485), (40, 42, 479, 478), (50, 52, 484, 483), (60, 62, 489, 488), (36, 38, 477, 476), (46, 48, 482, 481), (32, 34, 475, 474), (56, 58, 487, 486), (484, 485, 501, 500), (477, 478, 494, 493), (485, 486, 502, 501), (478, 479, 495, 494), (486, 487, 503, 502), (479, 480, 496, 495), (487, 488, 504, 503), (480, 481, 497, 496), (488, 489, 505, 504), (481, 482, 498, 497), (474, 475, 491, 490), (489, 474, 490, 505), (482, 483, 499, 498), (475, 476, 492, 491), (483, 484, 500, 499), (476, 477, 493, 492), (507, 509, 508, 506), (509, 513, 512, 508), (513, 511, 510, 512), (511, 507, 506, 510), (506, 508, 512, 510), (511, 513, 509, 507)])
me_cylinder_011.polygons.foreach_set('use_smooth', [0, 0, 0, 0, 0, 0, 0, 0, 0, 0, 0, 0, 0, 0, 0, 0, 0, 0, 0, 1, 1, 1, 1, 1, 1, 1, 1, 1, 1, 1, 1, 1, 1, 1, 1, 1, 1, 1, 1, 1, 1, 1, 1, 1, 1, 1, 1, 1, 1, 1, 1, 0, 0, 0, 0, 0, 0, 0, 0, 0, 0, 0, 0, 1, 1, 1, 1, 1, 1, 1, 1, 1, 1, 1, 1, 1, 1, 1, 1, 1, 1, 1, 1, 1, 1, 1, 1, 1, 1, 1, 1, 1, 1, 1, 1, 1, 1, 1, 1, 1, 1, 1, 1, 1, 1, 1, 1, 1, 1, 1, 1, 1, 1, 1, 1, 1, 1, 1, 1, 1, 1, 0, 0, 0, 0, 0, 0, 0, 0, 0, 0, 0, 0, 0, 0, 0, 0, 0, 0, 1, 1, 1, 1, 1, 1, 1, 1, 1, 1, 1, 1, 1, 0, 0, 0, 0, 0, 0, 0, 1, 1, 1, 1, 1, 1, 1, 1, 1, 1, 1, 1, 1, 1, 1, 1, 1, 1, 1, 1, 1, 1, 1, 1, 1, 1, 1, 1, 1, 1, 1, 1, 1, 1, 1, 1, 1, 1, 1, 1, 1, 1, 1, 1, 1, 1, 1, 1, 1, 1, 1, 1, 1, 1, 1, 1, 1, 1, 1, 1, 1, 1, 1, 1, 1, 1, 1, 1, 1, 1, 1, 1, 1, 1, 1, 1, 1, 1, 1, 1, 1, 1, 1, 1, 1, 1, 1, 1, 1, 1, 1, 1, 1, 1, 1, 1, 1, 1, 1, 1, 1, 1, 1, 1, 1, 1, 1, 1, 1, 1, 1, 1, 1, 1, 1, 1, 1, 1, 1, 1, 1, 1, 1, 1, 1, 1, 1, 1, 1, 1, 1, 1, 1, 1, 1, 1, 1, 1, 1, 1, 1, 1, 1, 1, 1, 1, 1, 1, 1, 1, 1, 0, 0, 0, 0, 0, 0, 1, 1, 1, 1, 1, 1, 1, 1, 1, 1, 1, 1, 1, 1, 1, 1, 1, 1, 1, 1, 1, 1, 1, 1, 1, 1, 1, 1, 1, 1, 1, 1, 1, 1, 1, 1, 1, 1, 1, 1, 1, 1, 1, 1, 1, 1, 1, 1, 1, 0, 0, 0, 0, 0, 0])
me_cylinder_011.polygons.foreach_set('material_index', [2, 2, 2, 2, 2, 2, 2, 2, 2, 2, 2, 2, 2, 2, 2, 2, 2, 2, 2, 0, 0, 0, 0, 0, 0, 0, 0, 0, 0, 0, 0, 0, 0, 0, 0, 6, 6, 6, 6, 6, 6, 6, 6, 0, 0, 0, 0, 0, 0, 0, 0, 5, 5, 5, 5, 5, 5, 5, 5, 5, 5, 5, 5, 6, 6, 6, 6, 6, 6, 6, 6, 6, 6, 6, 6, 6, 6, 6, 6, 0, 0, 0, 0, 0, 0, 0, 0, 6, 6, 6, 6, 6, 6, 6, 6, 6, 6, 6, 6, 6, 6, 6, 6, 6, 8, 8, 8, 8, 8, 8, 8, 8, 8, 8, 8, 8, 8, 8, 8, 8, 8, 4, 4, 4, 4, 4, 4, 2, 2, 2, 2, 2, 2, 2, 2, 2, 2, 2, 2, 6, 6, 6, 4, 4, 4, 4, 4, 4, 4, 4, 4, 4, 6, 6, 6, 6, 6, 6, 6, 7, 7, 7, 7, 7, 7, 7, 7, 7, 7, 7, 7, 7, 7, 7, 7, 7, 7, 7, 7, 7, 7, 7, 7, 7, 7, 7, 7, 7, 7, 7, 7, 7, 7, 7, 7, 7, 7, 7, 7, 7, 7, 7, 7, 7, 9, 9, 9, 9, 9, 9, 9, 9, 9, 9, 9, 9, 9, 9, 9, 9, 9, 9, 9, 9, 9, 10, 10, 10, 10, 10, 10, 10, 10, 10, 10, 10, 10, 10, 10, 10, 10, 10, 10, 10, 10, 10, 10, 11, 11, 11, 11, 11, 11, 11, 11, 2, 11, 9, 9, 9, 9, 9, 9, 9, 9, 9, 9, 9, 9, 9, 9, 9, 9, 9, 9, 9, 9, 9, 10, 10, 10, 10, 10, 10, 10, 10, 10, 10, 10, 10, 10, 10, 10, 10, 10, 10, 10, 10, 10, 10, 11, 11, 11, 11, 11, 11, 11, 11, 2, 11, 0, 0, 0, 0, 0, 0, 0, 0, 0, 0, 0, 0, 0, 0, 0, 0, 0, 0, 0, 0, 0, 0, 0, 0, 0, 0, 0, 0, 0, 0, 0, 0, 0, 0, 0, 0, 0, 0, 0, 0, 0, 0, 0, 0, 0, 0, 0, 0, 0, 0, 0, 0, 0, 0, 0, 0, 0, 0, 0, 0, 0])
_k = set([(64, 65), (64, 71), (65, 66), (66, 67), (67, 68), (68, 69), (69, 70), (70, 71), (72, 73), (72, 79), (73, 74), (74, 75), (75, 76), (76, 77), (77, 78), (78, 79), (112, 113), (112, 119), (113, 114), (114, 115), (115, 116), (116, 117), (117, 118), (118, 119), (120, 121), (120, 127), (121, 122), (122, 123), (123, 124), (124, 125), (125, 126), (126, 127), (144, 145), (144, 151), (145, 146), (146, 147), (147, 148), (148, 149), (149, 150), (150, 151), (152, 153), (152, 159), (153, 154), (154, 155), (155, 156), (156, 157), (157, 158), (158, 159), (208, 209), (208, 215), (209, 210), (210, 211), (211, 212), (212, 213), (213, 214), (214, 215), (216, 217), (216, 223), (217, 218), (218, 219), (219, 220), (220, 221), (221, 222), (222, 223), (236, 240), (237, 241), (240, 244), (241, 245), (244, 248), (245, 249), (248, 252), (249, 253), (252, 256), (253, 257), (260, 264), (261, 265), (264, 268), (265, 269), (268, 272), (269, 273), (272, 276), (273, 277), (276, 280), (277, 281), (284, 288), (285, 289), (288, 292), (289, 293), (292, 296), (293, 297), (296, 300), (297, 301), (300, 304), (301, 305), (315, 316), (315, 321), (316, 317), (317, 318), (318, 319), (319, 320), (320, 321), (322, 323), (322, 328), (323, 324), (324, 325), (325, 326), (326, 327), (327, 328), (336, 337), (336, 342), (337, 338), (338, 339), (339, 340), (340, 341), (341, 342), (343, 344), (343, 349), (344, 345), (345, 346), (346, 347), (347, 348), (348, 349), (378, 379), (378, 384), (379, 380), (380, 381), (381, 382), (382, 383), (383, 384), (385, 386), (385, 391), (386, 387), (387, 388), (388, 389), (389, 390), (390, 391), (399, 400), (399, 405), (400, 401), (401, 402), (402, 403), (403, 404), (404, 405), (406, 407), (406, 412), (407, 408), (408, 409), (409, 410), (410, 411), (411, 412)])
me_cylinder_011.attributes.new('sharp_edge', 'BOOLEAN', 'EDGE').data.foreach_set('value', [ (min(e.vertices), max(e.vertices)) in _k for e in me_cylinder_011.edges])
_uv = me_cylinder_011.uv_layers.new(name='UVMap')
_uv.uv.foreach_set('vector', [0.1332, 0.2337, 0.2064, 0.2033, 0.2367, 0.1302, 0.2064, 0.057, 0.1332, 0.02669, 0.06001, 0.057, 0.0297, 0.1302, 0.06001, 0.2033, 0.0297, 0.02669, 0.2367, 0.02669, 0.2367, 0.2337, 0.0297, 0.2337, 0.1332, 0.2337, 0.2064, 0.2033, 0.2367, 0.1302, 0.2064, 0.057, 0.1332, 0.02669, 0.06001, 0.057, 0.0297, 0.1302, 0.06001, 0.2033, 0.0297, 0.02669, 0.2367, 0.02669, 0.2367, 0.2337, 0.0297, 0.2337, 0.0297, 0.02669, 0.2367, 0.02669, 0.2367, 0.2337, 0.0297, 0.2337, 0.0297, 0.02669, 0.2367, 0.02669, 0.2367, 0.2337, 0.0297, 0.2337, 0.0297, 0.02669, 0.2367, 0.02669, 0.2367, 0.2337, 0.0297, 0.2337, 0.0297, 0.02669, 0.2367, 0.02669, 0.2367, 0.2337, 0.0297, 0.2337, 0.0297, 0.02669, 0.2367, 0.02669, 0.2367, 0.2337, 0.0297, 0.2337, 0.0297, 0.02669, 0.2367, 0.02669, 0.2367, 0.2337, 0.0297, 0.2337, 0.1332, 0.2337, 0.2064, 0.2033, 0.2367, 0.1302, 0.2064, 0.057, 0.1332, 0.02669, 0.06001, 0.057, 0.0297, 0.1302, 0.06001, 0.2033, 0.0297, 0.02669, 0.2367, 0.02669, 0.2367, 0.2337, 0.0297, 0.2337, 0.0297, 0.02669, 0.2367, 0.02669, 0.2367, 0.2337, 0.0297, 0.2337, 0.0297, 0.02669, 0.2367, 0.02669, 0.2367, 0.2337, 0.0297, 0.2337, 0.0297, 0.02669, 0.2367, 0.02669, 0.2367, 0.2337, 0.0297, 0.2337, 0.0297, 0.02669, 0.2367, 0.02669, 0.2367, 0.2337, 0.0297, 0.2337, 0.0297, 0.02669, 0.2367, 0.02669, 0.2367, 0.2337, 0.0297, 0.2337, 0.0297, 0.02669, 0.2367, 0.02669, 0.2367, 0.2337, 0.0297, 0.2337, 0.0297, 0.02669, 0.2367, 0.02669, 0.2367, 0.2337, 0.0297, 0.2337, 0.3747, 0.3122, 0.3747, 0.2595, 0.3688, 0.2595, 0.3688, 0.3122, 0.3688, 0.3122, 0.3688, 0.2595, 0.3638, 0.2595, 0.3638, 0.3122, 0.3857, 0.3122, 0.3857, 0.2595, 0.3807, 0.2595, 0.3807, 0.3122, 0.3807, 0.3122, 0.3807, 0.2595, 0.3747, 0.2595, 0.3747, 0.3122, 0.3747, 0.3122, 0.3747, 0.2595, 0.3688, 0.2595, 0.3688, 0.3122, 0.3688, 0.3122, 0.3688, 0.2595, 0.3638, 0.2595, 0.3638, 0.3122, 0.3638, 0.3122, 0.3638, 0.2595, 0.3688, 0.2595, 0.3688, 0.3122, 0.3688, 0.3122, 0.3688, 0.2595, 0.3747, 0.2595, 0.3747, 0.3122, 0.3747, 0.3122, 0.3747, 0.2595, 0.3807, 0.2595, 0.3807, 0.3122, 0.3807, 0.3122, 0.3807, 0.2595, 0.3857, 0.2595, 0.3857, 0.3122, 0.3638, 0.3122, 0.3638, 0.2595, 0.3688, 0.2595, 0.3688, 0.3122, 0.3688, 0.3122, 0.3688, 0.2595, 0.3747, 0.2595, 0.3747, 0.3122, 0.3747, 0.3122, 0.3747, 0.2595, 0.3807, 0.2595, 0.3807, 0.3122, 0.3807, 0.3122, 0.3807, 0.2595, 0.3857, 0.2595, 0.3857, 0.3122, 0.3807, 0.3122, 0.3807, 0.2595, 0.3747, 0.2595, 0.3747, 0.3122, 0.3857, 0.3122, 0.3857, 0.2595, 0.3807, 0.2595, 0.3807, 0.3122, 0.3615, 0.4588, 0.3893, 0.4588, 0.3893, 0.4865, 0.3615, 0.4865, 0.3615, 0.4588, 0.3893, 0.4588, 0.3893, 0.4865, 0.3615, 0.4865, 0.3615, 0.4588, 0.3893, 0.4588, 0.3893, 0.4865, 0.3615, 0.4865, 0.3615, 0.4588, 0.3893, 0.4588, 0.3893, 0.4865, 0.3615, 0.4865, 0.3615, 0.4588, 0.3893, 0.4588, 0.3893, 0.4865, 0.3615, 0.4865, 0.3615, 0.4588, 0.3893, 0.4588, 0.3893, 0.4865, 0.3615, 0.4865, 0.3615, 0.4588, 0.3893, 0.4588, 0.3893, 0.4865, 0.3615, 0.4865, 0.3615, 0.4588, 0.3893, 0.4588, 0.3893, 0.4865, 0.3615, 0.4865, 0.3615, 0.4588, 0.3893, 0.4588, 0.3893, 0.4865, 0.3615, 0.4865, 0.3615, 0.4588, 0.3893, 0.4588, 0.3893, 0.4865, 0.3615, 0.4865, 0.3615, 0.4588, 0.3893, 0.4588, 0.3893, 0.4865, 0.3615, 0.4865, 0.3615, 0.4588, 0.3893, 0.4588, 0.3893, 0.4865, 0.3615, 0.4865, 0.3615, 0.4588, 0.3893, 0.4588, 0.3893, 0.4865, 0.3615, 0.4865, 0.3615, 0.4588, 0.3893, 0.4588, 0.3893, 0.4865, 0.3615, 0.4865, 0.3615, 0.4588, 0.3893, 0.4588, 0.3893, 0.4865, 0.3615, 0.4865, 0.3615, 0.4588, 0.3893, 0.4588, 0.3893, 0.4865, 0.3615, 0.4865, 0.2545, 0.7682, 0.2743, 0.7682, 0.2743, 0.788, 0.2545, 0.788, 0.2545, 0.7682, 0.2743, 0.7682, 0.2743, 0.788, 0.2545, 0.788, 0.2545, 0.7682, 0.2743, 0.7682, 0.2743, 0.788, 0.2545, 0.788, 0.2545, 0.7682, 0.2743, 0.7682, 0.2743, 0.788, 0.2545, 0.788, 0.2545, 0.7682, 0.2743, 0.7682, 0.2743, 0.788, 0.2545, 0.788, 0.2545, 0.7682, 0.2743, 0.7682, 0.2743, 0.788, 0.2545, 0.788, 0.2545, 0.7682, 0.2743, 0.7682, 0.2743, 0.788, 0.2545, 0.788, 0.2545, 0.7682, 0.2743, 0.7682, 0.2743, 0.788, 0.2545, 0.788, 0.2545, 0.7682, 0.2743, 0.7682, 0.2743, 0.788, 0.2545, 0.788, 0.2545, 0.7682, 0.2743, 0.7682, 0.2743, 0.788, 0.2545, 0.788, 0.2545, 0.7682, 0.2743, 0.7682, 0.2743, 0.788, 0.2545, 0.788, 0.2545, 0.7682, 0.2743, 0.7682, 0.2743, 0.788, 0.2545, 0.788, 0.3615, 0.4588, 0.3893, 0.4588, 0.3893, 0.4865, 0.3615, 0.4865, 0.3615, 0.4588, 0.3893, 0.4588, 0.3893, 0.4865, 0.3615, 0.4865, 0.3615, 0.4588, 0.3893, 0.4588, 0.3893, 0.4865, 0.3615, 0.4865, 0.3615, 0.4588, 0.3893, 0.4588, 0.3893, 0.4865, 0.3615, 0.4865, 0.3615, 0.4588, 0.3893, 0.4588, 0.3893, 0.4865, 0.3615, 0.4865, 0.3615, 0.4588, 0.3893, 0.4588, 0.3893, 0.4865, 0.3615, 0.4865, 0.3615, 0.4588, 0.3893, 0.4588, 0.3893, 0.4865, 0.3615, 0.4865, 0.3615, 0.4588, 0.3893, 0.4588, 0.3893, 0.4865, 0.3615, 0.4865, 0.3615, 0.4588, 0.3893, 0.4588, 0.3893, 0.4865, 0.3615, 0.4865, 0.3615, 0.4588, 0.3893, 0.4588, 0.3893, 0.4865, 0.3615, 0.4865, 0.3615, 0.4588, 0.3893, 0.4588, 0.3893, 0.4865, 0.3615, 0.4865, 0.3615, 0.4588, 0.3893, 0.4588, 0.3893, 0.4865, 0.3615, 0.4865, 0.3615, 0.4588, 0.3893, 0.4588, 0.3893, 0.4865, 0.3615, 0.4865, 0.3615, 0.4588, 0.3893, 0.4588, 0.3893, 0.4865, 0.3615, 0.4865, 0.3615, 0.4588, 0.3893, 0.4588, 0.3893, 0.4865, 0.3615, 0.4865, 0.3615, 0.4588, 0.3893, 0.4588, 0.3893, 0.4865, 0.3615, 0.4865, 0.3615, 0.4588, 0.3893, 0.4588, 0.3893, 0.4865, 0.3615, 0.4865, 0.3615, 0.4588, 0.3893, 0.4588, 0.3893, 0.4865, 0.3615, 0.4865, 0.3615, 0.4588, 0.3893, 0.4588, 0.3893, 0.4865, 0.3615, 0.4865, 0.3615, 0.4588, 0.3893, 0.4588, 0.3893, 0.4865, 0.3615, 0.4865, 0.3615, 0.4588, 0.3893, 0.4588, 0.3893, 0.4865, 0.3615, 0.4865, 0.3615, 0.4588, 0.3893, 0.4588, 0.3893, 0.4865, 0.3615, 0.4865, 0.3615, 0.4588, 0.3893, 0.4588, 0.3893, 0.4865, 0.3615, 0.4865, 0.3615, 0.4588, 0.3893, 0.4588, 0.3893, 0.4865, 0.3615, 0.4865, 0.0297, 0.02669, 0.2367, 0.02669, 0.2367, 0.2337, 0.0297, 0.2337, 0.0297, 0.02669, 0.2367, 0.02669, 0.2367, 0.2337, 0.0297, 0.2337, 0.0297, 0.02669, 0.2367, 0.02669, 0.2367, 0.2337, 0.0297, 0.2337, 0.0297, 0.02669, 0.2367, 0.02669, 0.2367, 0.2337, 0.0297, 0.2337, 0.0297, 0.02669, 0.2367, 0.02669, 0.2367, 0.2337, 0.0297, 0.2337, 0.0297, 0.02669, 0.2367, 0.02669, 0.2367, 0.2337, 0.0297, 0.2337, 0.0297, 0.02669, 0.2367, 0.02669, 0.2367, 0.2337, 0.0297, 0.2337, 0.0297, 0.02669, 0.2367, 0.02669, 0.2367, 0.2337, 0.0297, 0.2337, 0.0297, 0.02669, 0.2367, 0.02669, 0.2367, 0.2337, 0.0297, 0.2337, 0.0297, 0.02669, 0.2367, 0.02669, 0.2367, 0.2337, 0.0297, 0.2337, 0.0297, 0.02669, 0.2367, 0.02669, 0.2367, 0.2337, 0.0297, 0.2337, 0.0297, 0.02669, 0.2367, 0.02669, 0.2367, 0.2337, 0.0297, 0.2337, 0.0297, 0.02669, 0.2367, 0.02669, 0.2367, 0.2337, 0.0297, 0.2337, 0.0297, 0.02669, 0.2367, 0.02669, 0.2367, 0.2337, 0.0297, 0.2337, 0.0297, 0.02669, 0.2367, 0.02669, 0.2367, 0.2337, 0.0297, 0.2337, 0.0297, 0.02669, 0.2367, 0.02669, 0.2367, 0.2337, 0.0297, 0.2337, 0.1332, 0.2337, 0.2064, 0.2033, 0.2367, 0.1302, 0.2064, 0.057, 0.1332, 0.02669, 0.06001, 0.057, 0.0297, 0.1302, 0.06001, 0.2033, 0.3615, 0.4588, 0.3893, 0.4588, 0.3893, 0.4865, 0.3615, 0.4865, 0.3615, 0.4588, 0.3893, 0.4588, 0.3893, 0.4865, 0.3615, 0.4865, 0.3615, 0.4588, 0.3893, 0.4588, 0.3893, 0.4865, 0.3615, 0.4865, 0.3615, 0.4588, 0.3893, 0.4588, 0.3893, 0.4865, 0.3615, 0.4865, 0.3615, 0.4588, 0.3893, 0.4588, 0.3893, 0.4865, 0.3615, 0.4865, 0.3615, 0.4588, 0.3893, 0.4588, 0.3893, 0.4865, 0.3615, 0.4865, 0.3615, 0.4588, 0.3893, 0.4588, 0.3893, 0.4865, 0.3615, 0.4865, 0.3615, 0.4588, 0.3893, 0.4588, 0.3893, 0.4865, 0.3615, 0.4865, 0.3615, 0.4588, 0.3893, 0.4588, 0.3893, 0.4865, 0.3615, 0.4865, 0.3615, 0.4588, 0.3893, 0.4588, 0.3893, 0.4865, 0.3615, 0.4865, 0.3615, 0.4588, 0.3893, 0.4588, 0.3893, 0.4865, 0.3615, 0.4865, 0.3615, 0.4588, 0.3893, 0.4588, 0.3893, 0.4865, 0.3615, 0.4865, 0.3615, 0.4588, 0.3893, 0.4588, 0.3893, 0.4865, 0.3615, 0.4865, 0.3615, 0.4588, 0.3893, 0.4588, 0.3893, 0.4865, 0.3615, 0.4865, 0.3615, 0.4588, 0.3893, 0.4588, 0.3893, 0.4865, 0.3615, 0.4865, 0.3615, 0.4588, 0.3893, 0.4588, 0.3893, 0.4865, 0.3615, 0.4865, 0.3754, 0.4865, 0.3852, 0.4824, 0.3893, 0.4726, 0.3852, 0.4628, 0.3754, 0.4588, 0.3656, 0.4628, 0.3615, 0.4726, 0.3656, 0.4824, 0.0297, 0.02669, 0.2367, 0.02669, 0.2367, 0.2337, 0.0297, 0.2337, 0.0297, 0.02669, 0.2367, 0.02669, 0.2367, 0.2337, 0.0297, 0.2337, 0.0297, 0.02669, 0.2367, 0.02669, 0.2367, 0.2337, 0.0297, 0.2337, 0.0297, 0.02669, 0.2367, 0.02669, 0.2367, 0.2337, 0.0297, 0.2337, 0.0297, 0.02669, 0.2367, 0.02669, 0.2367, 0.2337, 0.0297, 0.2337, 0.0297, 0.02669, 0.2367, 0.02669, 0.2367, 0.2337, 0.0297, 0.2337, 0.0297, 0.02669, 0.2367, 0.02669, 0.2367, 0.2337, 0.0297, 0.2337, 0.0297, 0.02669, 0.2367, 0.02669, 0.2367, 0.2337, 0.0297, 0.2337, 0.0297, 0.02669, 0.2367, 0.02669, 0.2367, 0.2337, 0.0297, 0.2337, 0.04385, 0.7974, 0.04385, 0.9518, 0.09844, 0.9518, 0.09844, 0.7974, 0.0297, 0.02669, 0.2367, 0.02669, 0.2367, 0.2337, 0.0297, 0.2337, 0.09844, 0.7974, 0.09844, 0.9518, 0.04385, 0.9518, 0.04385, 0.7974, 0.0297, 0.02669, 0.2367, 0.02669, 0.2367, 0.2337, 0.0297, 0.2337, 0.0297, 0.02669, 0.2367, 0.02669, 0.2367, 0.2337, 0.0297, 0.2337, 0.0297, 0.02669, 0.2367, 0.02669, 0.2367, 0.2337, 0.0297, 0.2337, 0.04385, 0.7974, 0.04385, 0.9518, 0.09844, 0.9518, 0.09844, 0.7974, 0.0297, 0.02669, 0.2367, 0.02669, 0.2367, 0.2337, 0.0297, 0.2337, 0.09844, 0.7974, 0.09844, 0.9518, 0.04385, 0.9518, 0.04385, 0.7974, 0.0297, 0.02669, 0.2367, 0.02669, 0.2367, 0.2337, 0.0297, 0.2337, 0.0297, 0.02669, 0.2367, 0.02669, 0.2367, 0.2337, 0.0297, 0.2337, 0.0297, 0.02669, 0.2367, 0.02669, 0.2367, 0.2337, 0.0297, 0.2337, 0.1332, 0.2337, 0.2064, 0.2033, 0.2367, 0.1302, 0.2064, 0.057, 0.1332, 0.02669, 0.06001, 0.057, 0.0297, 0.1302, 0.06001, 0.2033, 0.1332, 0.2337, 0.2064, 0.2033, 0.2367, 0.1302, 0.2064, 0.057, 0.1332, 0.02669, 0.06001, 0.057, 0.0297, 0.1302, 0.06001, 0.2033, 0.0297, 0.02669, 0.2367, 0.02669, 0.2367, 0.2337, 0.0297, 0.2337, 0.0297, 0.02669, 0.2367, 0.02669, 0.2367, 0.2337, 0.0297, 0.2337, 0.0297, 0.02669, 0.2367, 0.02669, 0.2367, 0.2337, 0.0297, 0.2337, 0.0297, 0.02669, 0.2367, 0.02669, 0.2367, 0.2337, 0.0297, 0.2337, 0.0297, 0.02669, 0.2367, 0.02669, 0.2367, 0.2337, 0.0297, 0.2337, 0.0297, 0.02669, 0.2367, 0.02669, 0.2367, 0.2337, 0.0297, 0.2337, 0.0297, 0.02669, 0.2367, 0.02669, 0.2367, 0.2337, 0.0297, 0.2337, 0.0297, 0.02669, 0.2367, 0.02669, 0.2367, 0.2337, 0.0297, 0.2337, 0.0297, 0.02669, 0.2367, 0.02669, 0.2367, 0.2337, 0.0297, 0.2337, 0.0297, 0.02669, 0.2367, 0.02669, 0.2367, 0.2337, 0.0297, 0.2337, 0.0297, 0.02669, 0.2367, 0.02669, 0.2367, 0.2337, 0.0297, 0.2337, 0.0297, 0.02669, 0.2367, 0.02669, 0.2367, 0.2337, 0.0297, 0.2337, 0.0297, 0.02669, 0.2367, 0.02669, 0.2367, 0.2337, 0.0297, 0.2337, 0.0297, 0.02669, 0.2367, 0.02669, 0.2367, 0.2337, 0.0297, 0.2337, 0.0297, 0.02669, 0.2367, 0.02669, 0.2367, 0.2337, 0.0297, 0.2337, 0.0297, 0.02669, 0.2367, 0.02669, 0.2367, 0.2337, 0.0297, 0.2337, 0.0297, 0.02669, 0.2367, 0.02669, 0.2367, 0.2337, 0.0297, 0.2337, 0.0297, 0.02669, 0.2367, 0.02669, 0.2367, 0.2337, 0.0297, 0.2337, 0.0297, 0.02669, 0.2367, 0.02669, 0.2367, 0.2337, 0.0297, 0.2337, 0.0297, 0.02669, 0.2367, 0.02669, 0.2367, 0.2337, 0.0297, 0.2337, 0.0297, 0.02669, 0.2367, 0.02669, 0.2367, 0.2337, 0.0297, 0.2337, 0.0297, 0.02669, 0.2367, 0.02669, 0.2367, 0.2337, 0.0297, 0.2337, 0.0297, 0.02669, 0.2367, 0.02669, 0.2367, 0.2337, 0.0297, 0.2337, 0.0297, 0.02669, 0.2367, 0.02669, 0.2367, 0.2337, 0.0297, 0.2337, 0.0297, 0.02669, 0.2367, 0.02669, 0.2367, 0.2337, 0.0297, 0.2337, 0.0297, 0.02669, 0.2367, 0.02669, 0.2367, 0.2337, 0.0297, 0.2337, 0.0297, 0.02669, 0.2367, 0.02669, 0.2367, 0.2337, 0.0297, 0.2337, 0.0297, 0.02669, 0.2367, 0.02669, 0.2367, 0.2337, 0.0297, 0.2337, 0.0297, 0.02669, 0.2367, 0.02669, 0.2367, 0.2337, 0.0297, 0.2337, 0.0297, 0.02669, 0.2367, 0.02669, 0.2367, 0.2337, 0.0297, 0.2337, 0.0297, 0.02669, 0.2367, 0.02669, 0.2367, 0.2337, 0.0297, 0.2337, 0.0297, 0.02669, 0.2367, 0.02669, 0.2367, 0.2337, 0.0297, 0.2337, 0.0297, 0.02669, 0.2367, 0.02669, 0.2367, 0.2337, 0.0297, 0.2337, 0.0297, 0.02669, 0.2367, 0.02669, 0.2367, 0.2337, 0.0297, 0.2337, 0.0297, 0.02669, 0.2367, 0.02669, 0.2367, 0.2337, 0.0297, 0.2337, 0.0297, 0.02669, 0.2367, 0.02669, 0.2367, 0.2337, 0.0297, 0.2337, 0.0297, 0.02669, 0.2367, 0.02669, 0.2367, 0.2337, 0.0297, 0.2337, 0.0297, 0.02669, 0.2367, 0.02669, 0.2367, 0.2337, 0.0297, 0.2337, 0.0297, 0.02669, 0.2367, 0.02669, 0.2367, 0.2337, 0.0297, 0.2337, 0.0297, 0.02669, 0.2367, 0.02669, 0.2367, 0.2337, 0.0297, 0.2337, 0.0297, 0.02669, 0.2367, 0.02669, 0.2367, 0.2337, 0.0297, 0.2337, 0.0297, 0.02669, 0.2367, 0.02669, 0.2367, 0.2337, 0.0297, 0.2337, 0.0297, 0.02669, 0.2367, 0.02669, 0.2367, 0.2337, 0.0297, 0.2337, 0.0297, 0.02669, 0.2367, 0.02669, 0.2367, 0.2337, 0.0297, 0.2337, 0.0297, 0.02669, 0.2367, 0.02669, 0.2367, 0.2337, 0.0297, 0.2337, 0.0297, 0.02669, 0.2367, 0.02669, 0.2367, 0.2337, 0.0297, 0.2337, 0.0297, 0.02669, 0.2367, 0.02669, 0.2367, 0.2337, 0.0297, 0.2337, 0.0297, 0.02669, 0.2367, 0.02669, 0.2367, 0.2337, 0.0297, 0.2337, 0.0297, 0.02669, 0.2367, 0.02669, 0.2367, 0.2337, 0.0297, 0.2337, 0.0297, 0.02669, 0.2367, 0.02669, 0.2367, 0.2337, 0.0297, 0.2337, 0.0297, 0.02669, 0.2367, 0.02669, 0.2367, 0.2337, 0.0297, 0.2337, 0.0297, 0.02669, 0.2367, 0.02669, 0.2367, 0.2337, 0.0297, 0.2337, 0.0297, 0.02669, 0.2367, 0.02669, 0.2367, 0.2337, 0.0297, 0.2337, 0.0297, 0.02669, 0.2367, 0.02669, 0.2367, 0.2337, 0.0297, 0.2337, 0.0297, 0.02669, 0.2367, 0.02669, 0.2367, 0.2337, 0.0297, 0.2337, 0.0297, 0.02669, 0.2367, 0.02669, 0.2367, 0.2337, 0.0297, 0.2337, 0.0297, 0.02669, 0.2367, 0.02669, 0.2367, 0.2337, 0.0297, 0.2337, 0.0297, 0.02669, 0.2367, 0.02669, 0.2367, 0.2337, 0.0297, 0.2337, 0.0297, 0.02669, 0.2367, 0.02669, 0.2367, 0.2337, 0.0297, 0.2337, 0.0297, 0.02669, 0.2367, 0.02669, 0.2367, 0.2337, 0.0297, 0.2337, 0.0297, 0.02669, 0.2367, 0.02669, 0.2367, 0.2337, 0.0297, 0.2337, 0.0297, 0.02669, 0.2367, 0.02669, 0.2367, 0.2337, 0.0297, 0.2337, 0.0297, 0.02669, 0.2367, 0.02669, 0.2367, 0.2337, 0.0297, 0.2337, 0.0297, 0.02669, 0.2367, 0.02669, 0.2367, 0.2337, 0.0297, 0.2337, 0.0297, 0.02669, 0.2367, 0.02669, 0.2367, 0.2337, 0.0297, 0.2337, 0.0297, 0.02669, 0.2367, 0.02669, 0.2367, 0.2337, 0.0297, 0.2337, 0.0297, 0.02669, 0.2367, 0.02669, 0.2367, 0.2337, 0.0297, 0.2337, 0.0297, 0.02669, 0.2367, 0.02669, 0.2367, 0.2337, 0.0297, 0.2337, 0.0297, 0.02669, 0.2367, 0.02669, 0.2367, 0.2337, 0.0297, 0.2337, 0.0297, 0.02669, 0.2367, 0.02669, 0.2367, 0.2337, 0.0297, 0.2337, 0.0297, 0.02669, 0.2367, 0.02669, 0.2367, 0.2337, 0.0297, 0.2337, 0.0297, 0.02669, 0.2367, 0.02669, 0.2367, 0.2337, 0.0297, 0.2337, 0.0297, 0.02669, 0.2367, 0.02669, 0.2367, 0.2337, 0.0297, 0.2337, 0.0297, 0.02669, 0.2367, 0.02669, 0.2367, 0.2337, 0.0297, 0.2337, 0.0297, 0.02669, 0.2367, 0.02669, 0.2367, 0.2337, 0.0297, 0.2337, 0.0297, 0.02669, 0.2367, 0.02669, 0.2367, 0.2337, 0.0297, 0.2337, 0.0297, 0.02669, 0.2367, 0.02669, 0.2367, 0.2337, 0.0297, 0.2337, 0.0297, 0.02669, 0.2367, 0.02669, 0.2367, 0.2337, 0.0297, 0.2337, 0.0297, 0.02669, 0.2367, 0.02669, 0.2367, 0.2337, 0.0297, 0.2337, 0.0297, 0.02669, 0.2367, 0.02669, 0.2367, 0.2337, 0.0297, 0.2337, 0.0297, 0.02669, 0.2367, 0.02669, 0.2367, 0.2337, 0.0297, 0.2337, 0.0297, 0.02669, 0.2367, 0.02669, 0.2367, 0.2337, 0.0297, 0.2337, 0.0297, 0.02669, 0.2367, 0.02669, 0.2367, 0.2337, 0.0297, 0.2337, 0.0297, 0.02669, 0.2367, 0.02669, 0.2367, 0.2337, 0.0297, 0.2337, 0.0297, 0.02669, 0.2367, 0.02669, 0.2367, 0.2337, 0.0297, 0.2337, 0.0297, 0.02669, 0.2367, 0.02669, 0.2367, 0.2337, 0.0297, 0.2337, 0.0297, 0.02669, 0.2367, 0.02669, 0.2367, 0.2337, 0.0297, 0.2337, 0.0297, 0.02669, 0.2367, 0.02669, 0.2367, 0.2337, 0.0297, 0.2337, 0.0297, 0.02669, 0.2367, 0.02669, 0.2367, 0.2337, 0.0297, 0.2337, 0.0297, 0.02669, 0.2367, 0.02669, 0.2367, 0.2337, 0.0297, 0.2337, 0.0297, 0.02669, 0.2367, 0.02669, 0.2367, 0.2337, 0.0297, 0.2337, 0.0297, 0.02669, 0.2367, 0.02669, 0.2367, 0.2337, 0.0297, 0.2337, 0.0297, 0.02669, 0.2367, 0.02669, 0.2367, 0.2337, 0.0297, 0.2337, 0.0297, 0.02669, 0.2367, 0.02669, 0.2367, 0.2337, 0.0297, 0.2337, 0.0297, 0.02669, 0.2367, 0.02669, 0.2367, 0.2337, 0.0297, 0.2337, 0.1695, 0.4067, 0.1308, 0.4251, 0.1308, 0.396, 0.1468, 0.3885, 0.1791, 0.3649, 0.1695, 0.4067, 0.1468, 0.3885, 0.1507, 0.3712, 0.1522, 0.3313, 0.1791, 0.3649, 0.1507, 0.3712, 0.1395, 0.3576, 0.109, 0.3313, 0.1522, 0.3313, 0.1395, 0.3576, 0.1219, 0.3574, 0.08233, 0.3651, 0.109, 0.3313, 0.1219, 0.3574, 0.1108, 0.3712, 0.09211, 0.4068, 0.08233, 0.3651, 0.1108, 0.3712, 0.1147, 0.3885, 0.1308, 0.4251, 0.09211, 0.4068, 0.1147, 0.3885, 0.1308, 0.396, 0.1147, 0.3885, 0.1108, 0.3712, 0.1219, 0.3574, 0.1395, 0.3576, 0.1507, 0.3712, 0.1468, 0.3885, 0.1308, 0.396, 0.345, 0.1873, 0.3584, 0.1808, 0.3617, 0.1663, 0.3524, 0.1547, 0.3375, 0.1547, 0.3283, 0.1663, 0.3316, 0.1808, 0.3278, 0.153, 0.3621, 0.153, 0.3621, 0.1873, 0.3278, 0.1873, 0.3278, 0.153, 0.3621, 0.153, 0.3621, 0.1873, 0.3278, 0.1873, 0.3278, 0.153, 0.3621, 0.153, 0.3621, 0.1873, 0.3278, 0.1873, 0.3278, 0.153, 0.3621, 0.153, 0.3621, 0.1873, 0.3278, 0.1873, 0.3278, 0.153, 0.3621, 0.153, 0.3621, 0.1873, 0.3278, 0.1873, 0.3278, 0.153, 0.3621, 0.153, 0.3621, 0.1873, 0.3278, 0.1873, 0.3278, 0.153, 0.3621, 0.153, 0.3621, 0.1873, 0.3278, 0.1873, 0.1332, 0.2337, 0.2141, 0.1947, 0.2341, 0.1071, 0.1781, 0.03694, 0.08828, 0.03694, 0.03229, 0.1071, 0.05228, 0.1947, 0.345, 0.1873, 0.3584, 0.1808, 0.3617, 0.1663, 0.3524, 0.1547, 0.3375, 0.1547, 0.3283, 0.1663, 0.3316, 0.1808, 0.0297, 0.02669, 0.2367, 0.02669, 0.2367, 0.2337, 0.0297, 0.2337, 0.0297, 0.02669, 0.2367, 0.02669, 0.2367, 0.2337, 0.0297, 0.2337, 0.0297, 0.02669, 0.2367, 0.02669, 0.2367, 0.2337, 0.0297, 0.2337, 0.0297, 0.02669, 0.2367, 0.02669, 0.2367, 0.2337, 0.0297, 0.2337, 0.0297, 0.02669, 0.2367, 0.02669, 0.2367, 0.2337, 0.0297, 0.2337, 0.0297, 0.02669, 0.2367, 0.02669, 0.2367, 0.2337, 0.0297, 0.2337, 0.0297, 0.02669, 0.2367, 0.02669, 0.2367, 0.2337, 0.0297, 0.2337, 0.0297, 0.02669, 0.2367, 0.02669, 0.2367, 0.2337, 0.0297, 0.2337, 0.0297, 0.02669, 0.2367, 0.02669, 0.2367, 0.2337, 0.0297, 0.2337, 0.0297, 0.02669, 0.2367, 0.02669, 0.2367, 0.2337, 0.0297, 0.2337, 0.0297, 0.02669, 0.2367, 0.02669, 0.2367, 0.2337, 0.0297, 0.2337, 0.0297, 0.02669, 0.2367, 0.02669, 0.2367, 0.2337, 0.0297, 0.2337, 0.0297, 0.02669, 0.2367, 0.02669, 0.2367, 0.2337, 0.0297, 0.2337, 0.0297, 0.02669, 0.2367, 0.02669, 0.2367, 0.2337, 0.0297, 0.2337, 0.0297, 0.02669, 0.2367, 0.02669, 0.2367, 0.2337, 0.0297, 0.2337, 0.0297, 0.02669, 0.2367, 0.02669, 0.2367, 0.2337, 0.0297, 0.2337, 0.0297, 0.02669, 0.2367, 0.02669, 0.2367, 0.2337, 0.0297, 0.2337, 0.0297, 0.02669, 0.2367, 0.02669, 0.2367, 0.2337, 0.0297, 0.2337, 0.0297, 0.02669, 0.2367, 0.02669, 0.2367, 0.2337, 0.0297, 0.2337, 0.0297, 0.02669, 0.2367, 0.02669, 0.2367, 0.2337, 0.0297, 0.2337, 0.0297, 0.02669, 0.2367, 0.02669, 0.2367, 0.2337, 0.0297, 0.2337, 0.0297, 0.02669, 0.2367, 0.02669, 0.2367, 0.2337, 0.0297, 0.2337, 0.0297, 0.02669, 0.2367, 0.02669, 0.2367, 0.2337, 0.0297, 0.2337, 0.0297, 0.02669, 0.2367, 0.02669, 0.2367, 0.2337, 0.0297, 0.2337, 0.0297, 0.02669, 0.2367, 0.02669, 0.2367, 0.2337, 0.0297, 0.2337, 0.0297, 0.02669, 0.2367, 0.02669, 0.2367, 0.2337, 0.0297, 0.2337, 0.0297, 0.02669, 0.2367, 0.02669, 0.2367, 0.2337, 0.0297, 0.2337, 0.0297, 0.02669, 0.2367, 0.02669, 0.2367, 0.2337, 0.0297, 0.2337, 0.0297, 0.02669, 0.2367, 0.02669, 0.2367, 0.2337, 0.0297, 0.2337, 0.0297, 0.02669, 0.2367, 0.02669, 0.2367, 0.2337, 0.0297, 0.2337, 0.0297, 0.02669, 0.2367, 0.02669, 0.2367, 0.2337, 0.0297, 0.2337, 0.0297, 0.02669, 0.2367, 0.02669, 0.2367, 0.2337, 0.0297, 0.2337, 0.0297, 0.02669, 0.2367, 0.02669, 0.2367, 0.2337, 0.0297, 0.2337, 0.0297, 0.02669, 0.2367, 0.02669, 0.2367, 0.2337, 0.0297, 0.2337, 0.0297, 0.02669, 0.2367, 0.02669, 0.2367, 0.2337, 0.0297, 0.2337, 0.1306, 0.4246, 0.09195, 0.4057, 0.1147, 0.3876, 0.1305, 0.3955, 0.1692, 0.406, 0.1306, 0.4246, 0.1305, 0.3955, 0.1465, 0.388, 0.1787, 0.3642, 0.1692, 0.406, 0.1465, 0.388, 0.1503, 0.3707, 0.1519, 0.3304, 0.1787, 0.3642, 0.1503, 0.3707, 0.1394, 0.3568, 0.1089, 0.3306, 0.1519, 0.3304, 0.1394, 0.3568, 0.1217, 0.3566, 0.08233, 0.3641, 0.1089, 0.3306, 0.1217, 0.3566, 0.1106, 0.3704, 0.09195, 0.4057, 0.08233, 0.3641, 0.1106, 0.3704, 0.1147, 0.3876, 0.1106, 0.3704, 0.1217, 0.3566, 0.1394, 0.3568, 0.1503, 0.3707, 0.1465, 0.388, 0.1305, 0.3955, 0.1147, 0.3876, 0.345, 0.1873, 0.3584, 0.1808, 0.3617, 0.1663, 0.3524, 0.1547, 0.3375, 0.1547, 0.3283, 0.1663, 0.3316, 0.1808, 0.3278, 0.153, 0.3621, 0.153, 0.3621, 0.1873, 0.3278, 0.1873, 0.3278, 0.153, 0.3621, 0.153, 0.3621, 0.1873, 0.3278, 0.1873, 0.3278, 0.153, 0.3621, 0.153, 0.3621, 0.1873, 0.3278, 0.1873, 0.3278, 0.153, 0.3621, 0.153, 0.3621, 0.1873, 0.3278, 0.1873, 0.3278, 0.153, 0.3621, 0.153, 0.3621, 0.1873, 0.3278, 0.1873, 0.3278, 0.153, 0.3621, 0.153, 0.3621, 0.1873, 0.3278, 0.1873, 0.3278, 0.153, 0.3621, 0.153, 0.3621, 0.1873, 0.3278, 0.1873, 0.1332, 0.2337, 0.2141, 0.1947, 0.2341, 0.1071, 0.1781, 0.03694, 0.08828, 0.03694, 0.03229, 0.1071, 0.05228, 0.1947, 0.345, 0.1873, 0.3584, 0.1808, 0.3617, 0.1663, 0.3524, 0.1547, 0.3375, 0.1547, 0.3283, 0.1663, 0.3316, 0.1808, 0.0297, 0.02669, 0.2367, 0.02669, 0.2367, 0.2337, 0.0297, 0.2337, 0.0297, 0.02669, 0.2367, 0.02669, 0.2367, 0.2337, 0.0297, 0.2337, 0.0297, 0.02669, 0.2367, 0.02669, 0.2367, 0.2337, 0.0297, 0.2337, 0.0297, 0.02669, 0.2367, 0.02669, 0.2367, 0.2337, 0.0297, 0.2337, 0.0297, 0.02669, 0.2367, 0.02669, 0.2367, 0.2337, 0.0297, 0.2337, 0.0297, 0.02669, 0.2367, 0.02669, 0.2367, 0.2337, 0.0297, 0.2337, 0.3738, 0.2943, 0.3738, 0.2595, 0.3684, 0.2595, 0.3684, 0.2943, 0.3684, 0.2943, 0.3684, 0.2595, 0.3638, 0.2595, 0.3638, 0.2943, 0.3638, 0.2943, 0.3638, 0.2595, 0.3684, 0.2595, 0.3684, 0.2943, 0.3684, 0.2943, 0.3684, 0.2595, 0.3738, 0.2595, 0.3738, 0.2943, 0.3738, 0.2943, 0.3738, 0.2595, 0.3792, 0.2595, 0.3792, 0.2943, 0.3792, 0.2943, 0.3792, 0.2595, 0.3838, 0.2595, 0.3838, 0.2943, 0.3638, 0.2943, 0.3638, 0.2595, 0.3684, 0.2595, 0.3684, 0.2943, 0.3684, 0.2943, 0.3684, 0.2595, 0.3738, 0.2595, 0.3738, 0.2943, 0.3738, 0.2943, 0.3738, 0.2595, 0.3792, 0.2595, 0.3792, 0.2943, 0.3792, 0.2943, 0.3792, 0.2595, 0.3838, 0.2595, 0.3838, 0.2943, 0.3838, 0.2943, 0.3838, 0.2595, 0.3792, 0.2595, 0.3792, 0.2943, 0.3792, 0.2943, 0.3792, 0.2595, 0.3738, 0.2595, 0.3738, 0.2943, 0.3738, 0.2943, 0.3738, 0.2595, 0.3684, 0.2595, 0.3684, 0.2943, 0.3684, 0.2943, 0.3684, 0.2595, 0.3638, 0.2595, 0.3638, 0.2943, 0.1678, 0.2231, 0.1317, 0.2303, 0.09553, 0.2231, 0.06491, 0.2026, 0.04445, 0.172, 0.03726, 0.1359, 0.04445, 0.09974, 0.06491, 0.06911, 0.09553, 0.04865, 0.1317, 0.04146, 0.1678, 0.04865, 0.1984, 0.06911, 0.2189, 0.09974, 0.2261, 0.1359, 0.2189, 0.172, 0.1984, 0.2026, 0.3792, 0.2943, 0.3792, 0.2595, 0.3738, 0.2595, 0.3738, 0.2943, 0.3838, 0.2943, 0.3838, 0.2595, 0.3792, 0.2595, 0.3792, 0.2943, 0.1789, 0.1388, 0.1789, 0.1349, 0.1789, 0.1349, 0.1789, 0.1388, 0.1789, 0.1349, 0.1789, 0.1388, 0.1789, 0.1388, 0.1789, 0.1349, 0.1789, 0.1546, 0.1789, 0.1556, 0.1789, 0.1556, 0.1789, 0.1546, 0.1789, 0.1481, 0.1789, 0.1434, 0.1789, 0.1434, 0.1789, 0.1481, 0.1789, 0.1313, 0.1789, 0.1322, 0.1789, 0.1322, 0.1789, 0.1313, 0.1789, 0.1481, 0.1789, 0.152, 0.1789, 0.152, 0.1789, 0.1481, 0.1789, 0.1546, 0.1789, 0.152, 0.1789, 0.152, 0.1789, 0.1546, 0.1789, 0.1349, 0.1789, 0.1322, 0.1789, 0.1322, 0.1789, 0.1349, 0.1789, 0.1388, 0.1789, 0.1434, 0.1789, 0.1434, 0.1789, 0.1388, 0.1789, 0.1434, 0.1789, 0.1388, 0.1789, 0.1388, 0.1789, 0.1434, 0.1789, 0.1322, 0.1789, 0.1349, 0.1789, 0.1349, 0.1789, 0.1322, 0.1789, 0.152, 0.1789, 0.1546, 0.1789, 0.1546, 0.1789, 0.152, 0.1789, 0.152, 0.1789, 0.1481, 0.1789, 0.1481, 0.1789, 0.152, 0.1789, 0.1322, 0.1789, 0.1313, 0.1789, 0.1313, 0.1789, 0.1322, 0.1789, 0.1556, 0.1789, 0.1546, 0.1789, 0.1546, 0.1789, 0.1556, 0.1789, 0.1434, 0.1789, 0.1481, 0.1789, 0.1481, 0.1789, 0.1434, 0.3638, 0.2639, 0.3688, 0.2639, 0.3688, 0.3122, 0.3638, 0.3122, 0.3807, 0.2639, 0.3747, 0.2639, 0.3747, 0.3122, 0.3807, 0.3122, 0.3688, 0.2639, 0.3747, 0.2639, 0.3747, 0.3122, 0.3688, 0.3122, 0.3747, 0.2639, 0.3688, 0.2639, 0.3688, 0.3122, 0.3747, 0.3122, 0.3747, 0.2639, 0.3807, 0.2639, 0.3807, 0.3122, 0.3747, 0.3122, 0.3688, 0.2639, 0.3638, 0.2639, 0.3638, 0.3122, 0.3688, 0.3122, 0.3807, 0.2639, 0.3857, 0.2639, 0.3857, 0.3122, 0.3807, 0.3122, 0.3638, 0.2639, 0.3688, 0.2639, 0.3688, 0.3122, 0.3638, 0.3122, 0.3857, 0.2639, 0.3807, 0.2639, 0.3807, 0.3122, 0.3857, 0.3122, 0.3688, 0.2639, 0.3747, 0.2639, 0.3747, 0.3122, 0.3688, 0.3122, 0.3747, 0.2639, 0.3688, 0.2639, 0.3688, 0.3122, 0.3747, 0.3122, 0.3807, 0.2639, 0.3747, 0.2639, 0.3747, 0.3122, 0.3807, 0.3122, 0.3747, 0.2639, 0.3807, 0.2639, 0.3807, 0.3122, 0.3747, 0.3122, 0.3688, 0.2639, 0.3638, 0.2639, 0.3638, 0.3122, 0.3688, 0.3122, 0.3807, 0.2639, 0.3857, 0.2639, 0.3857, 0.3122, 0.3807, 0.3122, 0.3857, 0.2639, 0.3807, 0.2639, 0.3807, 0.3122, 0.3857, 0.3122, 0.9868, 0.349, 0.9868, 0.2742, 0.7649, 0.2742, 0.7649, 0.349, 0.9868, 0.349, 0.9868, 0.2742, 0.7649, 0.2742, 0.7649, 0.349, 0.9868, 0.2742, 0.9868, 0.349, 0.7649, 0.349, 0.7649, 0.2742, 0.9868, 0.2742, 0.9868, 0.349, 0.7649, 0.349, 0.7649, 0.2742, 0.6704, 0.7862, 0.6704, 0.9631, 0.8473, 0.9631, 0.8473, 0.7862, 0.8473, 0.7862, 0.8473, 0.9631, 0.6704, 0.9631, 0.6704, 0.7862])
me_cylinder_011.materials.append(None)
me_cylinder_011.materials.append(None)
me_cylinder_011.materials.append(None)
me_cylinder_011.materials.append(None)
me_cylinder_011.materials.append(None)
me_cylinder_011.materials.append(None)
me_cylinder_011.materials.append(None)
me_cylinder_011.materials.append(None)
me_cylinder_011.materials.append(None)
me_cylinder_011.materials.append(None)
me_cylinder_011.materials.append(None)
me_cylinder_011.materials.append(None)
me_cylinder_011.use_remesh_preserve_volume = False
me_cylinder_011.use_remesh_preserve_attributes = False
me_cylinder_011.use_mirror_vertex_groups = False
me_cylinder_011.update()

# ---- objects
ob_weatherbox = bpy.data.objects.new('weatherBox', me_cylinder_003)
ob_empty = bpy.data.objects.new('Empty', None)
ob_windgauge = bpy.data.objects.new('windGauge', me_cylinder_002)
ob_weatherpole = bpy.data.objects.new('weatherPole', me_cylinder_011)

# ---- transforms, parenting, visibility, modifiers, constraints
ob_weatherbox.location = (-5.582e-10, -2.847e-08, 0.8919)
ob_weatherbox.scale = (0.2167, 0.2167, 0.1478)
ob_weatherbox.lineart.crease_threshold = 0.0
_m = ob_weatherbox.modifiers.new('Bevel', 'BEVEL')
_m.limit_method = 'WEIGHT'
_m.use_clamp_overlap = False
_m.spread = 0.0
ob_empty.location = (0.2327, -1.094e-08, 2.634)
ob_empty.rotation_euler = (0.0, -0.0, -2.097)
ob_empty.empty_image_offset = (0.0, 0.0)
ob_empty.lineart.crease_threshold = 0.0
ob_windgauge.location = (0.2327, -3.353e-08, 2.634)
ob_windgauge.lineart.crease_threshold = 0.0
ob_weatherpole.location = (0.0, 0.0, 0.0)
ob_weatherpole.scale = (0.1478, 0.1478, 0.1478)
ob_weatherpole.lineart.crease_threshold = 0.0
_m = ob_weatherpole.modifiers.new('Bevel', 'BEVEL')
_m.limit_method = 'WEIGHT'
_m.use_clamp_overlap = False
_m.spread = 0.0

# ---- collection membership
col_collection_1.objects.link(ob_weatherbox)
col_collection_1.objects.link(ob_empty)
col_collection_1.objects.link(ob_windgauge)
col_collection_1.objects.link(ob_weatherpole)

# ---- scene / render settings (as saved in the file)
scene.frame_start = 1; scene.frame_end = 250; scene.frame_set(1)
scene.render.engine = 'BLENDER_EEVEE_NEXT'
scene.render.resolution_percentage = 50
scene.render.dither_intensity = 0.0
scene.cycles.use_denoising = False
scene.cycles.samples = 10
scene.cycles.sampling_pattern = 'TABULATED_SOBOL'
scene.cycles.light_sampling_threshold = 0.0
scene.cycles.use_adaptive_sampling = False
scene.cycles.use_light_tree = False
scene.cycles.blur_glossy = 0.0
scene.cycles.pixel_filter_type = 'GAUSSIAN'
scene.cycles.sample_clamp_indirect = 0.0
scene.view_settings.view_transform = 'Standard'
bpy.context.view_layer.update()

# ---- added for rendering (the .blend has no active camera and no usable light): camera, sun
cam_auto = bpy.data.cameras.new('AutoCamera')
cam_auto.lens = 50.0
cam_auto.sensor_width = 36.0
cam_auto.clip_end = 1000.0
ob_auto_camera = bpy.data.objects.new('AutoCamera', cam_auto)
scene.collection.objects.link(ob_auto_camera)
ob_auto_camera.location = (5.08792, -6.10641, 6.29019)
ob_auto_camera.rotation_euler = (1.09748, -7.21219e-08, 0.694738)
scene.camera = ob_auto_camera
light_auto_sun = bpy.data.lights.new('AutoSun', 'SUN')
light_auto_sun.energy = 3.0
light_auto_sun.angle = 0.0523599
ob_auto_sun = bpy.data.objects.new('AutoSun', light_auto_sun)
scene.collection.objects.link(ob_auto_sun)
ob_auto_sun.rotation_euler = (0.872665, 0.174533, 0.523599)
bpy.context.view_layer.update()
